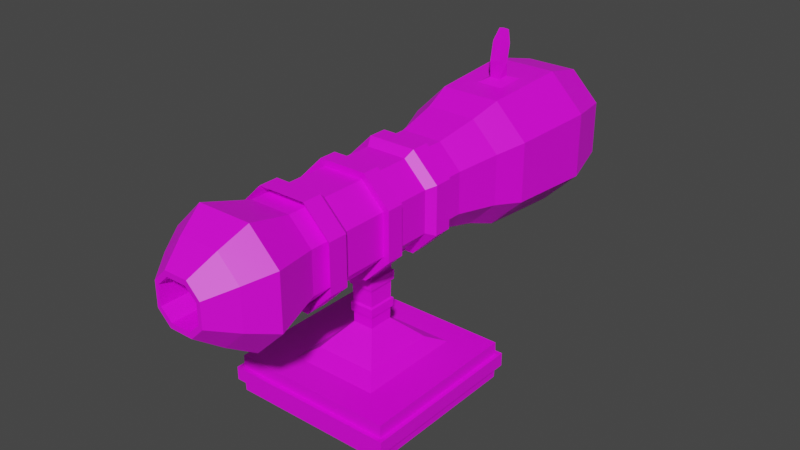 # Source: Cannon.blend  (saved by Blender 3.1.7; exported with 4.5.12 LTS)
import bpy
from mathutils import Matrix  # noqa: F401  (used for matrix-valued properties, if any)

bpy.ops.wm.read_factory_settings(use_empty=True)
scene = bpy.context.scene
scene.name = 'Scene'

# ---- collections
col_collection = bpy.data.collections.new('Collection'); scene.collection.children.link(col_collection)

# ---- images (referenced by path relative to the original .blend; pixels are not part of the script)
import os
ASSET_DIR = os.environ.get("B2B_ASSET_DIR", "")  # directory of the original .blend (textures are referenced by path, not embedded)
HERE = os.path.dirname(os.path.abspath(__file__))  # packed textures are extracted next to this script under _unpacked/

def load_image(name, relpath, width, height, colorspace="sRGB"):
    """Load a texture the original file referenced (path relative to the .blend, or extracted next to this script)."""
    p = next((c for c in (os.path.join(HERE, relpath), os.path.join(ASSET_DIR, relpath)) if relpath and os.path.exists(c)), "")
    if p:
        img = bpy.data.images.load(p, check_existing=True)
        img.name = name
    else:  # same state as the original file: an image datablock whose file is absent (Cycles renders it pink)
        img = bpy.data.images.new(name, width, height)
        img.source = "FILE"
        img.filepath = "//" + (relpath or name)
    img.colorspace_settings.name = colorspace
    return img
img_lh8ythvm_png = load_image('lH8yTHvm.png', 'lH8yTHvm.png', 1024, 1024, 'sRGB')

# ---- materials (node trees are filled in below, after node groups)
mat_material_001 = bpy.data.materials.new('Material.001')
mat_material_001.use_transparent_shadow = False
mat_material_002 = bpy.data.materials.new('Material.002')
mat_material_002.use_transparent_shadow = False

# ---- material node trees
mat_material_001.use_nodes = True; mat_material_001.node_tree.nodes.clear()
_N = mat_material_001.node_tree.nodes; _L = mat_material_001.node_tree.links
n0 = _N.new('ShaderNodeBsdfPrincipled'); n0.name = 'Principled BSDF'; n0.location = (10, 300)
n0.distribution = 'GGX'
n0.subsurface_method = 'RANDOM_WALK_SKIN'
n0.inputs[3].default_value = 1.45
n0.inputs[27].default_value = (0.0, 0.0, 0.0, 1.0)
n0.inputs[28].default_value = 1.0
n1 = _N.new('ShaderNodeOutputMaterial'); n1.name = 'Material Output'; n1.location = (300, 300)
n2 = _N.new('ShaderNodeTexImage'); n2.name = 'Image Texture'; n2.location = (-280, 280)
n2.image = img_lh8ythvm_png
n2.interpolation = 'Closest'
_L.new(n0.outputs[0], n1.inputs[0])
_L.new(n2.outputs[0], n0.inputs[0])
n1.is_active_output = True
mat_material_002.use_nodes = True; mat_material_002.node_tree.nodes.clear()
_N = mat_material_002.node_tree.nodes; _L = mat_material_002.node_tree.links
n0 = _N.new('ShaderNodeBsdfPrincipled'); n0.name = 'Principled BSDF'; n0.location = (10, 300)
n0.distribution = 'GGX'
n0.subsurface_method = 'RANDOM_WALK_SKIN'
n0.inputs[3].default_value = 1.45
n0.inputs[27].default_value = (0.0, 0.0, 0.0, 1.0)
n0.inputs[28].default_value = 1.0
n1 = _N.new('ShaderNodeOutputMaterial'); n1.name = 'Material Output'; n1.location = (300, 300)
n2 = _N.new('ShaderNodeTexImage'); n2.name = 'Image Texture'; n2.location = (-280, 280)
n2.image = img_lh8ythvm_png
n2.interpolation = 'Closest'
_L.new(n0.outputs[0], n1.inputs[0])
_L.new(n2.outputs[0], n0.inputs[0])
n1.is_active_output = True

# ---- world
world_world = bpy.data.worlds.new('World'); scene.world = world_world
world_world.use_nodes = True; world_world.node_tree.nodes.clear()
_N = world_world.node_tree.nodes; _L = world_world.node_tree.links
n0 = _N.new('ShaderNodeOutputWorld'); n0.name = 'World Output'; n0.location = (300, 300)
n1 = _N.new('ShaderNodeBackground'); n1.name = 'Background'; n1.location = (10, 300)
n1.inputs[0].default_value = (0.05088, 0.05088, 0.05088, 1.0)
_L.new(n1.outputs[0], n0.inputs[0])
n0.is_active_output = True
world_world.color = (0.05088, 0.05088, 0.05088)
world_world.use_sun_shadow = False
world_world.sun_shadow_jitter_overblur = 0.0

# ---- meshes
me_cube_002 = bpy.data.meshes.new('Cube.002')
me_cube_002.from_pydata([(-0.4938, -1.432, 1.781), (-0.2194, -1.432, 1.506), (-0.2194, -1.432, 2.558), (-0.4938, -1.432, 2.283), (-0.2194, 0.8345, 1.506), (-0.4938, 0.8345, 1.781), (-0.4938, 0.8345, 2.283), (-0.2194, 0.8345, 2.558), (0.2831, -1.432, 1.506), (0.5576, -1.432, 1.781), (0.5576, -1.432, 2.283), (0.2831, -1.432, 2.558), (0.5576, 0.8345, 1.781), (0.2831, 0.8345, 1.506), (0.2831, 0.8345, 2.558), (0.5576, 0.8345, 2.283), (-0.2194, -1.432, 1.506), (-0.4938, -1.432, 1.781), (-0.4938, -1.432, 2.283), (-0.2194, -1.432, 2.558), (0.5576, -1.432, 1.781), (0.2831, -1.432, 1.506), (0.2831, -1.432, 2.558), (0.5576, -1.432, 2.283), (-0.295, -1.995, 1.348), (-0.652, -1.995, 1.705), (-0.652, -1.995, 2.359), (-0.295, -1.995, 2.716), (0.7158, -1.995, 1.705), (0.3588, -1.995, 1.348), (0.3588, -1.995, 2.716), (0.7158, -1.995, 2.359), (-0.2092, -2.308, 1.528), (-0.4726, -2.308, 1.791), (-0.4726, -2.308, 2.273), (-0.2092, -2.308, 2.537), (0.5363, -2.308, 1.791), (0.273, -2.308, 1.528), (0.273, -2.308, 2.537), (0.5363, -2.308, 2.273), (-0.1124, -2.601, 1.73), (-0.2701, -2.601, 1.888), (-0.2701, -2.601, 2.176), (-0.1124, -2.601, 2.334), (0.3339, -2.601, 1.888), (0.1762, -2.601, 1.73), (0.1762, -2.601, 2.334), (0.3339, -2.601, 2.176), (-0.1124, -2.601, 1.73), (-0.2701, -2.601, 1.888), (-0.2701, -2.601, 2.176), (-0.1124, -2.601, 2.334), (0.3339, -2.601, 1.888), (0.1762, -2.601, 1.73), (0.1762, -2.601, 2.334), (0.3339, -2.601, 2.176), (-0.6042, 1.353, 1.728), (-0.2721, 1.353, 1.396), (-0.2721, 1.353, 2.668), (-0.6042, 1.353, 2.336), (0.3359, 1.353, 1.396), (0.668, 1.353, 1.728), (0.668, 1.353, 2.336), (0.3359, 1.353, 2.668), (-0.7264, 1.706, 1.67), (-0.3305, 1.706, 1.274), (-0.3305, 1.706, 2.79), (-0.7264, 1.706, 2.394), (0.3943, 1.706, 1.274), (0.7902, 1.706, 1.67), (0.7902, 1.706, 2.394), (0.3943, 1.706, 2.79), (-0.7895, 2.774, 1.64), (-0.3607, 2.774, 1.211), (-0.3607, 2.774, 2.853), (-0.7895, 2.774, 2.425), (0.4244, 2.774, 1.211), (0.8533, 2.774, 1.64), (0.8533, 2.774, 2.425), (0.4244, 2.774, 2.853), (-0.635, 3.38, 1.713), (-0.2868, 3.38, 1.365), (-0.2868, 3.38, 2.699), (-0.635, 3.38, 2.351), (0.3506, 3.38, 1.365), (0.6988, 3.38, 1.713), (0.6988, 3.38, 2.351), (0.3506, 3.38, 2.699), (-0.3841, 3.625, 1.833), (-0.1669, 3.625, 1.616), (-0.1669, 3.625, 2.448), (-0.3841, 3.625, 2.231), (0.2307, 3.625, 1.616), (0.4479, 3.625, 1.833), (0.4479, 3.625, 2.231), (0.2307, 3.625, 2.448), (-0.2194, -1.156, 1.506), (-0.4938, -1.156, 1.781), (-0.2194, -1.156, 2.558), (-0.4938, -1.156, 2.283), (0.2831, -1.156, 1.506), (0.5576, -1.156, 1.781), (0.2831, -1.156, 2.558), (0.5576, -1.156, 2.283), (-0.4938, -0.9531, 1.781), (-0.2194, -0.9531, 2.558), (0.2831, -0.9531, 1.506), (0.5576, -0.9531, 2.283), (-0.2194, -0.9531, 1.506), (-0.4938, -0.9531, 2.283), (0.5576, -0.9531, 1.781), (0.2831, -0.9531, 2.558), (-0.4938, -0.4184, 1.781), (-0.2194, -0.4184, 2.558), (0.2831, -0.4184, 1.506), (0.5576, -0.4184, 2.283), (-0.2194, -0.4184, 1.506), (-0.4938, -0.4184, 2.283), (0.5576, -0.4184, 1.781), (0.2831, -0.4184, 2.558), (-0.4938, -0.2405, 1.781), (-0.2194, -0.2405, 2.558), (0.2831, -0.2405, 1.506), (0.5576, -0.2405, 2.283), (-0.2194, -0.2405, 1.506), (-0.4938, -0.2405, 2.283), (0.5576, -0.2405, 1.781), (0.2831, -0.2405, 2.558), (-0.4938, 0.2462, 1.781), (-0.2194, 0.2462, 2.558), (0.2831, 0.2462, 1.506), (0.5576, 0.2462, 2.283), (-0.2194, 0.2462, 1.506), (-0.4938, 0.2462, 2.283), (0.5576, 0.2462, 1.781), (0.2831, 0.2462, 2.558), (-0.4938, 0.4339, 1.781), (-0.2194, 0.4339, 2.558), (0.2831, 0.4339, 1.506), (0.5576, 0.4339, 2.283), (-0.2194, 0.4339, 1.506), (-0.4938, 0.4339, 2.283), (0.5576, 0.4339, 1.781), (0.2831, 0.4339, 2.558), (-0.2194, -0.9531, 1.506), (-0.2194, -1.156, 1.506), (-0.4938, -0.9531, 2.283), (-0.4938, -1.156, 2.283), (0.5576, -0.9531, 1.781), (0.5576, -1.156, 1.781), (0.2831, -0.9531, 2.558), (0.2831, -1.156, 2.558), (0.2831, -1.156, 1.506), (0.5576, -1.156, 2.283), (-0.2194, -1.156, 2.558), (-0.4938, -1.156, 1.781), (-0.4938, -0.9531, 1.781), (-0.2194, -0.9531, 2.558), (0.2831, -0.9531, 1.506), (0.5576, -0.9531, 2.283), (-0.2194, -0.2405, 1.506), (-0.2194, -0.4184, 1.506), (-0.4938, -0.2405, 2.283), (-0.4938, -0.4184, 2.283), (0.5576, -0.2405, 1.781), (0.5576, -0.4184, 1.781), (0.2831, -0.2405, 2.558), (0.2831, -0.4184, 2.558), (0.2831, -0.4184, 1.506), (0.5576, -0.4184, 2.283), (-0.4938, -0.4184, 1.781), (-0.2194, -0.4184, 2.558), (-0.4938, -0.2405, 1.781), (-0.2194, -0.2405, 2.558), (0.2831, -0.2405, 1.506), (0.5576, -0.2405, 2.283), (-0.2194, 0.4339, 1.506), (-0.2194, 0.2462, 1.506), (-0.4938, 0.4339, 2.283), (-0.4938, 0.2462, 2.283), (0.5576, 0.4339, 1.781), (0.5576, 0.2462, 1.781), (0.2831, 0.4339, 2.558), (0.2831, 0.2462, 2.558), (0.2831, 0.2462, 1.506), (0.5576, 0.2462, 2.283), (-0.4938, 0.2462, 1.781), (-0.2194, 0.2462, 2.558), (-0.4938, 0.4339, 1.781), (-0.2194, 0.4339, 2.558), (0.2831, 0.4339, 1.506), (0.5576, 0.4339, 2.283), (-0.2194, -0.9531, 1.506), (-0.2194, -1.156, 1.506), (-0.4938, -0.9531, 2.283), (-0.4938, -1.156, 2.283), (0.5576, -0.9531, 1.781), (0.5576, -1.156, 1.781), (0.2831, -0.9531, 2.558), (0.2831, -1.156, 2.558), (0.2831, -1.156, 1.506), (0.5576, -1.156, 2.283), (-0.2194, -1.156, 2.558), (-0.4938, -1.156, 1.781), (-0.4938, -0.9531, 1.781), (-0.2194, -0.9531, 2.558), (0.2831, -0.9531, 1.506), (0.5576, -0.9531, 2.283), (-0.2194, -0.2405, 1.506), (-0.2194, -0.4184, 1.506), (-0.4938, -0.2405, 2.283), (-0.4938, -0.4184, 2.283), (0.5576, -0.2405, 1.781), (0.5576, -0.4184, 1.781), (0.2831, -0.2405, 2.558), (0.2831, -0.4184, 2.558), (0.2831, -0.4184, 1.506), (0.5576, -0.4184, 2.283), (-0.4938, -0.4184, 1.781), (-0.2194, -0.4184, 2.558), (-0.4938, -0.2405, 1.781), (-0.2194, -0.2405, 2.558), (0.2831, -0.2405, 1.506), (0.5576, -0.2405, 2.283), (-0.2194, 0.4339, 1.506), (-0.2194, 0.2462, 1.506), (-0.4938, 0.4339, 2.283), (-0.4938, 0.2462, 2.283), (0.5576, 0.4339, 1.781), (0.5576, 0.2462, 1.781), (0.2831, 0.4339, 2.558), (0.2831, 0.2462, 2.558), (0.2831, 0.2462, 1.506), (0.5576, 0.2462, 2.283), (-0.4938, 0.2462, 1.781), (-0.2194, 0.2462, 2.558), (-0.4938, 0.4339, 1.781), (-0.2194, 0.4339, 2.558), (0.2831, 0.4339, 1.506), (0.5576, 0.4339, 2.283), (-0.2587, -1.048, 1.424), (-0.2587, -1.283, 1.424), (-0.576, -1.048, 2.323), (-0.576, -1.283, 2.323), (0.6398, -1.048, 1.742), (0.6398, -1.283, 1.742), (0.3224, -1.048, 2.64), (0.3224, -1.283, 2.64), (0.3224, -1.283, 1.424), (0.6398, -1.283, 2.323), (-0.2587, -1.283, 2.64), (-0.576, -1.283, 1.742), (-0.576, -1.048, 1.742), (-0.2587, -1.048, 2.64), (0.3224, -1.048, 1.424), (0.6398, -1.048, 2.323), (-0.2587, -0.2237, 1.424), (-0.2587, -0.4294, 1.424), (-0.576, -0.2237, 2.323), (-0.576, -0.4294, 2.323), (0.6398, -0.2237, 1.742), (0.6398, -0.4294, 1.742), (0.3224, -0.2237, 2.64), (0.3224, -0.4294, 2.64), (0.3224, -0.4294, 1.424), (0.6398, -0.4294, 2.323), (-0.576, -0.4294, 1.742), (-0.2587, -0.4294, 2.64), (-0.576, -0.2237, 1.742), (-0.2587, -0.2237, 2.64), (0.3224, -0.2237, 1.424), (0.6398, -0.2237, 2.323), (-0.2587, 0.5562, 1.424), (-0.2587, 0.3391, 1.424), (-0.576, 0.5562, 2.323), (-0.576, 0.3391, 2.323), (0.6398, 0.5562, 1.742), (0.6398, 0.3391, 1.742), (0.3224, 0.5562, 2.64), (0.3224, 0.3391, 2.64), (0.3224, 0.3391, 1.424), (0.6398, 0.3391, 2.323), (-0.576, 0.3391, 1.742), (-0.2587, 0.3391, 2.64), (-0.576, 0.5562, 1.742), (-0.2587, 0.5562, 2.64), (0.3224, 0.5562, 1.424), (0.6398, 0.5562, 2.323), (-0.08996, -2.601, 1.792), (-0.2231, -2.601, 1.917), (-0.2231, -2.601, 2.147), (-0.08996, -2.601, 2.272), (0.2869, -2.601, 1.917), (0.1537, -2.601, 1.792), (0.1537, -2.601, 2.272), (0.2869, -2.601, 2.147), (-0.08996, 3.471, 1.792), (-0.2231, 3.471, 1.917), (-0.2231, 3.471, 2.147), (-0.08996, 3.471, 2.272), (0.2869, 3.471, 1.917), (0.1537, 3.471, 1.792), (0.1537, 3.471, 2.272), (0.2869, 3.471, 2.147), (0.4033, 2.025, 2.809), (-0.3395, 2.025, 2.809), (-0.3395, 2.025, 1.255), (0.4033, 2.025, 1.255), (0.809, 2.025, 1.661), (-0.7452, 2.025, 1.661), (0.809, 2.025, 2.403), (-0.7452, 2.025, 2.403), (0.4133, 2.378, 2.83), (-0.3495, 2.378, 1.234), (-0.7661, 2.378, 1.651), (-0.7661, 2.378, 2.413), (-0.3495, 2.378, 2.83), (0.4133, 2.378, 1.234), (0.8299, 2.378, 1.651), (0.8299, 2.378, 2.413), (0.1638, -1.432, 2.558), (0.1638, 0.8345, 2.558), (0.1638, -1.432, 2.558), (0.2034, -1.995, 2.716), (0.1584, -2.308, 2.537), (0.1076, -2.601, 2.334), (0.1076, -2.601, 2.334), (0.1915, 1.353, 2.668), (0.2221, 1.706, 2.79), (0.2379, 2.774, 2.853), (0.1992, 3.38, 2.699), (0.1362, 3.625, 2.448), (0.1638, -1.156, 2.558), (0.1638, -0.9531, 2.558), (0.1638, -0.4184, 2.558), (0.1638, -0.2405, 2.558), (0.1638, 0.2462, 2.558), (0.1638, 0.4339, 2.558), (0.1638, -1.156, 2.558), (0.1638, -0.9531, 2.558), (0.1638, -0.4184, 2.558), (0.1638, -0.2405, 2.558), (0.1638, 0.2462, 2.558), (0.1638, 0.4339, 2.558), (0.1638, -1.156, 2.558), (0.1638, -0.9531, 2.558), (0.1638, -0.4184, 2.558), (0.1638, -0.2405, 2.558), (0.1638, 0.2462, 2.558), (0.1638, 0.4339, 2.558), (0.1844, -1.283, 2.64), (0.1844, -1.048, 2.64), (0.1844, -0.4294, 2.64), (0.1844, -0.2237, 2.64), (0.1844, 0.3391, 2.64), (0.1844, 0.5562, 2.64), (0.09585, -2.601, 2.272), (0.09585, 3.471, 2.272), (0.2268, 2.025, 2.809), (0.2321, 2.378, 2.83), (-0.05605, -1.432, 2.558), (-0.05605, 0.8345, 2.558), (-0.05605, -1.432, 2.558), (-0.08251, -1.995, 2.716), (-0.05249, -2.308, 2.537), (-0.01862, -2.601, 2.334), (-0.01862, -2.601, 2.334), (-0.07451, 1.353, 2.668), (-0.09495, 1.706, 2.79), (-0.1055, 2.774, 2.853), (-0.07966, 3.38, 2.699), (-0.0377, 3.625, 2.448), (-0.01076, -2.601, 2.272), (-0.01076, 3.471, 2.272), (-0.0981, 2.025, 2.809), (-0.1016, 2.378, 2.83), (-0.05605, -1.156, 2.558), (-0.05605, -0.9531, 2.558), (-0.05605, -0.4184, 2.558), (-0.05605, -0.2405, 2.558), (-0.05605, 0.2462, 2.558), (-0.05605, 0.4339, 2.558), (-0.05605, -1.156, 2.558), (-0.05605, -0.9531, 2.558), (-0.05605, -0.4184, 2.558), (-0.05605, -0.2405, 2.558), (-0.05605, 0.2462, 2.558), (-0.05605, 0.4339, 2.558), (-0.05605, -1.156, 2.558), (-0.05605, -0.9531, 2.558), (-0.05605, -0.4184, 2.558), (-0.05605, -0.2405, 2.558), (-0.05605, 0.2462, 2.558), (-0.05605, 0.4339, 2.558), (-0.0698, -1.283, 2.64), (-0.0698, -1.048, 2.64), (-0.0698, -0.4294, 2.64), (-0.0698, -0.2237, 2.64), (-0.0698, 0.3391, 2.64), (-0.0698, 0.5562, 2.64), (0.129, 2.129, 2.865), (0.1311, 2.269, 2.873), (0.0002103, 2.129, 2.865), (-0.001174, 2.269, 2.873), (0.1167, 2.114, 3.074), (0.1413, 2.246, 3.033), (-0.009965, 2.131, 3.057), (0.01122, 2.263, 3.015), (0.09203, 2.187, 3.299), (0.1244, 2.312, 3.243), (-0.03306, 2.207, 3.275), (-0.004092, 2.332, 3.219), (0.05521, 2.285, 3.418), (0.07306, 2.353, 3.388), (-0.01387, 2.295, 3.405), (0.002131, 2.365, 3.374), (-1.0, -1.0, -0.233), (-1.0, -1.0, 0.233), (-1.0, 1.0, -0.233), (-1.0, 1.0, 0.233), (1.0, -1.0, -0.233), (1.0, -1.0, 0.233), (1.0, 1.0, -0.233), (1.0, 1.0, 0.233), (0.5597, 1.0, -0.233), (0.5597, 1.0, 0.233), (0.5597, -1.0, -0.233), (0.5597, -1.0, 0.233), (-0.5246, 1.0, -0.233), (-0.5246, -1.0, 0.233), (-0.5246, 1.0, 0.233), (-0.5246, -1.0, -0.233), (-1.0, 0.6684, -0.233), (-1.0, 0.6684, 0.233), (1.0, 0.6684, -0.233), (1.0, 0.6684, 0.233), (0.5597, 0.6684, 0.233), (0.5597, 0.6684, -0.233), (-0.5246, 0.6684, -0.233), (-0.5246, 0.6684, 0.233), (-1.0, -0.644, -0.233), (1.0, -0.644, 0.233), (0.5597, -0.644, 0.233), (0.5597, -0.644, -0.233), (-0.5246, -0.644, -0.233), (-0.5246, -0.644, 0.233), (-1.0, -0.644, 0.233), (1.0, -0.644, -0.233), (-0.3586, 0.4676, 0.3285), (0.3937, 0.4676, 0.3285), (0.3937, -0.4431, 0.3285), (-0.3586, -0.4431, 0.3285), (-0.2785, 0.3706, 0.4263), (0.3136, 0.3706, 0.4263), (0.3136, -0.3461, 0.4263), (-0.2785, -0.3461, 0.4263), (-0.1094, 0.1658, 0.6237), (0.1444, 0.1658, 0.6237), (0.1444, -0.1414, 0.6237), (-0.1094, -0.1414, 0.6237), (-0.1214, 0.1804, 1.346), (0.1564, 0.1804, 1.346), (0.1564, -0.1559, 1.346), (-0.1214, -0.1559, 1.346), (-0.2406, 0.3247, 1.488), (0.2757, 0.3247, 1.488), (0.2757, -0.3003, 1.488), (-0.2406, -0.3003, 1.488), (-0.2406, 0.3247, 1.537), (0.2757, 0.3247, 1.537), (0.2757, -0.3003, 1.537), (-0.2406, -0.3003, 1.537), (0.154, -0.1529, 1.199), (-0.1189, -0.1529, 1.199), (0.154, 0.1774, 1.199), (-0.1189, 0.1774, 1.199), (-0.1173, -0.151, 1.102), (-0.1173, 0.1754, 1.102), (0.1524, -0.151, 1.102), (0.1524, 0.1754, 1.102), (-0.1139, -0.1469, 0.8966), (-0.1139, 0.1713, 0.8966), (0.149, -0.1469, 0.8966), (0.149, 0.1713, 0.8966), (-0.1124, -0.145, 0.8057), (-0.1124, 0.1695, 0.8057), (0.1475, -0.145, 0.8057), (0.1475, 0.1695, 0.8057), (0.173, -0.176, 1.117), (0.1749, -0.1782, 1.23), (0.173, 0.2004, 1.117), (0.1749, 0.2027, 1.23), (-0.1398, 0.2027, 1.23), (-0.1398, -0.1782, 1.23), (-0.138, -0.176, 1.117), (-0.138, 0.2004, 1.117), (0.1674, -0.1691, 0.7758), (0.1691, -0.1712, 0.8807), (0.1674, 0.1936, 0.7758), (0.1691, 0.1957, 0.8807), (-0.134, 0.1957, 0.8807), (-0.134, -0.1712, 0.8807), (-0.1323, -0.1691, 0.7758), (-0.1323, 0.1936, 0.7758), (-1.003, -1.003, 0.07815), (-1.003, 1.003, 0.07815), (1.003, 1.003, 0.07815), (1.003, -1.003, 0.07815), (0.5612, -1.003, 0.07815), (0.5612, 1.003, 0.07815), (-0.5261, 1.003, 0.07815), (-0.5261, -1.003, 0.07815), (1.003, 0.6703, 0.07815), (-1.003, 0.6703, 0.07815), (-1.003, -0.6458, 0.07815), (1.003, -0.6458, 0.07815), (-1.003, 1.003, -0.07776), (1.003, 1.003, -0.07776), (1.003, -1.003, -0.07776), (0.5612, -1.003, -0.07776), (0.5612, 1.003, -0.07776), (-0.5261, 1.003, -0.07776), (-0.5261, -1.003, -0.07776), (1.003, 0.6703, -0.07776), (-1.003, 0.6703, -0.07776), (-1.003, -0.6458, -0.07776), (1.003, -0.6458, -0.07776), (-1.003, -1.003, -0.07776), (-1.003, -1.003, -0.07776), (-1.003, -1.003, 0.07815), (1.003, 0.6703, 0.07815), (1.003, -0.6458, 0.07815), (-1.003, -0.6458, 0.07815), (-1.003, 0.6703, 0.07815), (1.003, 1.003, 0.07815), (0.5612, -1.003, 0.07815), (-0.5261, -1.003, 0.07815), (-1.003, 1.003, 0.07815), (-0.5261, 1.003, 0.07815), (0.5612, 1.003, 0.07815), (1.003, -1.003, 0.07815), (-1.003, 1.003, -0.07776), (1.003, 1.003, -0.07776), (1.003, -1.003, -0.07776), (0.5612, -1.003, -0.07776), (0.5612, 1.003, -0.07776), (-0.5261, 1.003, -0.07776), (-0.5261, -1.003, -0.07776), (1.003, 0.6703, -0.07776), (-1.003, 0.6703, -0.07776), (-1.003, -0.6458, -0.07776), (1.003, -0.6458, -0.07776), (-1.058, -1.057, -0.08199), (-1.058, -1.057, 0.08238), (1.057, 0.7065, 0.08238), (1.057, -0.6811, 0.08238), (-1.058, -0.6811, 0.08238), (-1.058, 0.7065, 0.08238), (1.057, 1.057, 0.08238), (0.5914, -1.057, 0.08238), (-0.555, -1.057, 0.08238), (-1.058, 1.057, 0.08238), (-0.555, 1.057, 0.08238), (0.5914, 1.057, 0.08238), (1.057, -1.057, 0.08238), (-1.058, 1.057, -0.08199), (1.057, 1.057, -0.08199), (1.057, -1.057, -0.08199), (0.5914, -1.057, -0.08199), (0.5914, 1.057, -0.08199), (-0.555, 1.057, -0.08199), (-0.555, -1.057, -0.08199), (1.057, 0.7065, -0.08199), (-1.058, 0.7065, -0.08199), (-1.058, -0.6811, -0.08199), (1.057, -0.6811, -0.08199)], [], [(2, 3, 18, 19), (101, 103, 10, 9), (376, 98, 2, 360), (136, 141, 6, 5), (321, 14, 63, 327), (96, 1, 0, 97), (137, 7, 6, 141), (138, 13, 12, 142), (102, 11, 10, 103), (96, 100, 8, 1), (20, 23, 31, 28), (0, 1, 16, 17), (9, 10, 23, 20), (3, 0, 17, 18), (10, 11, 22, 23), (360, 2, 19, 362), (8, 9, 20, 21), (1, 8, 21, 16), (27, 26, 34, 35), (16, 21, 29, 24), (21, 20, 28, 29), (17, 16, 24, 25), (362, 19, 27, 363), (18, 17, 25, 26), (23, 22, 30, 31), (19, 18, 26, 27), (364, 35, 43, 365), (28, 31, 39, 36), (24, 29, 37, 32), (29, 28, 36, 37), (25, 24, 32, 33), (363, 27, 35, 364), (26, 25, 33, 34), (31, 30, 38, 39), (45, 44, 52, 53), (34, 33, 41, 42), (39, 38, 46, 47), (35, 34, 42, 43), (36, 39, 47, 44), (32, 37, 45, 40), (37, 36, 44, 45), (33, 32, 40, 41), (41, 40, 48, 49), (365, 43, 51, 366), (42, 41, 49, 50), (47, 46, 54, 55), (43, 42, 50, 51), (44, 47, 55, 52), (40, 45, 53, 48), (60, 57, 65, 68), (4, 5, 56, 57), (13, 4, 57, 60), (15, 12, 61, 62), (14, 15, 62, 63), (12, 13, 60, 61), (5, 6, 59, 56), (6, 7, 58, 59), (359, 312, 79, 329), (61, 60, 68, 69), (57, 56, 64, 65), (62, 61, 69, 70), (56, 59, 67, 64), (63, 62, 70, 71), (59, 58, 66, 67), (327, 63, 71, 328), (72, 75, 83, 80), (317, 313, 73, 76), (318, 317, 76, 77), (313, 314, 72, 73), (319, 318, 77, 78), (314, 315, 75, 72), (312, 319, 78, 79), (315, 316, 74, 75), (81, 80, 88, 89), (79, 78, 86, 87), (75, 74, 82, 83), (329, 79, 87, 330), (76, 73, 81, 84), (77, 76, 84, 85), (73, 72, 80, 81), (78, 77, 85, 86), (89, 88, 91, 90, 371, 331, 95, 94, 93, 92), (86, 85, 93, 94), (80, 83, 91, 88), (87, 86, 94, 95), (83, 82, 90, 91), (330, 87, 95, 331), (84, 81, 89, 92), (85, 84, 92, 93), (51, 50, 290, 291), (55, 54, 294, 295), (50, 49, 289, 290), (366, 51, 291, 372), (49, 48, 288, 289), (53, 52, 292, 293), (48, 53, 293, 288), (52, 55, 295, 292), (115, 118, 165, 169), (379, 121, 173, 385), (8, 100, 101, 9), (2, 98, 99, 3), (105, 109, 146, 157), (0, 3, 99, 97), (334, 119, 167, 340), (126, 123, 175, 164), (118, 115, 107, 110), (378, 113, 105, 377), (116, 108, 104, 112), (119, 111, 107, 115), (116, 114, 106, 108), (106, 110, 148, 158), (116, 112, 170, 161), (103, 101, 149, 153), (108, 106, 158, 144), (141, 136, 188, 178), (119, 115, 169, 167), (332, 102, 151, 338), (107, 111, 150, 159), (106, 114, 118, 110), (105, 113, 117, 109), (104, 109, 117, 112), (134, 131, 123, 126), (380, 129, 121, 379), (132, 124, 120, 128), (135, 127, 123, 131), (132, 130, 122, 124), (137, 141, 178, 189), (114, 116, 161, 168), (97, 99, 147, 155), (104, 108, 144, 156), (138, 142, 180, 190), (96, 97, 155, 145), (128, 133, 179, 186), (377, 105, 157, 383), (122, 130, 134, 126), (121, 129, 133, 125), (120, 125, 133, 128), (12, 15, 139, 142), (361, 7, 137, 381), (4, 140, 136, 5), (14, 143, 139, 15), (4, 13, 138, 140), (140, 138, 190, 176), (99, 98, 154, 147), (133, 129, 187, 179), (161, 170, 218, 209), (189, 178, 226, 237), (175, 166, 214, 223), (148, 159, 207, 196), (185, 181, 229, 233), (167, 169, 217, 215), (190, 180, 228, 238), (172, 160, 208, 220), (342, 183, 231, 348), (168, 161, 209, 216), (176, 190, 238, 224), (385, 173, 221, 391), (177, 186, 234, 225), (191, 182, 230, 239), (164, 175, 223, 212), (183, 185, 233, 231), (188, 176, 224, 236), (184, 177, 225, 232), (387, 189, 237, 393), (153, 149, 197, 201), (180, 191, 239, 228), (338, 151, 199, 344), (146, 156, 204, 194), (155, 147, 195, 203), (109, 104, 156, 146), (120, 124, 160, 172), (118, 114, 168, 165), (130, 132, 177, 184), (123, 127, 166, 175), (117, 113, 171, 163), (135, 131, 185, 183), (124, 122, 174, 160), (112, 117, 163, 170), (132, 128, 186, 177), (122, 126, 164, 174), (142, 139, 191, 180), (336, 135, 183, 342), (100, 96, 145, 152), (121, 125, 162, 173), (381, 137, 189, 387), (131, 134, 181, 185), (102, 103, 153, 151), (125, 120, 172, 162), (136, 140, 176, 188), (134, 130, 184, 181), (101, 100, 152, 149), (139, 143, 182, 191), (110, 107, 159, 148), (348, 231, 279, 354), (216, 209, 257, 264), (224, 238, 286, 272), (391, 221, 269, 397), (225, 234, 282, 273), (239, 230, 278, 287), (212, 223, 271, 260), (231, 233, 281, 279), (236, 224, 272, 284), (232, 225, 273, 280), (393, 237, 285, 399), (201, 197, 245, 249), (228, 239, 287, 276), (344, 199, 247, 350), (194, 204, 252, 242), (203, 195, 243, 251), (205, 194, 242, 253), (218, 211, 259, 266), (193, 203, 251, 241), (206, 196, 244, 254), (211, 219, 267, 259), (195, 202, 250, 243), (210, 220, 268, 258), (192, 206, 254, 240), (181, 184, 232, 229), (383, 157, 205, 389), (160, 174, 222, 208), (178, 188, 236, 226), (152, 145, 193, 200), (340, 167, 215, 346), (179, 187, 235, 227), (156, 144, 192, 204), (174, 164, 212, 222), (151, 153, 201, 199), (169, 165, 213, 217), (186, 179, 227, 234), (159, 150, 198, 207), (173, 162, 210, 221), (149, 152, 200, 197), (165, 168, 216, 213), (144, 158, 206, 192), (162, 172, 220, 210), (147, 154, 202, 195), (163, 171, 219, 211), (158, 148, 196, 206), (145, 155, 203, 193), (170, 163, 211, 218), (157, 146, 194, 205), (240, 254, 248, 241), (246, 247, 249, 255), (240, 241, 251, 252), (395, 253, 250, 394), (244, 255, 249, 245), (248, 254, 244, 245), (250, 253, 242, 243), (251, 243, 242, 252), (256, 270, 264, 257), (262, 263, 265, 271), (256, 257, 266, 268), (397, 269, 267, 396), (260, 271, 265, 261), (264, 270, 260, 261), (267, 269, 258, 259), (266, 259, 258, 268), (272, 286, 280, 273), (278, 279, 281, 287), (272, 273, 282, 284), (399, 285, 283, 398), (276, 287, 281, 277), (280, 286, 276, 277), (283, 285, 274, 275), (282, 275, 274, 284), (220, 208, 256, 268), (238, 228, 276, 286), (215, 217, 265, 263), (233, 229, 277, 281), (196, 207, 255, 244), (223, 214, 262, 271), (237, 226, 274, 285), (209, 218, 266, 257), (229, 232, 280, 277), (389, 205, 253, 395), (208, 222, 270, 256), (226, 236, 284, 274), (200, 193, 241, 248), (346, 215, 263, 352), (227, 235, 283, 275), (204, 192, 240, 252), (222, 212, 260, 270), (199, 201, 249, 247), (217, 213, 261, 265), (234, 227, 275, 282), (207, 198, 246, 255), (221, 210, 258, 269), (197, 200, 248, 245), (213, 216, 264, 261), (289, 288, 296, 297), (301, 300, 303, 302, 357, 373, 299, 298, 297, 296), (372, 291, 299, 373), (290, 289, 297, 298), (295, 294, 302, 303), (291, 290, 298, 299), (292, 295, 303, 300), (288, 293, 301, 296), (293, 292, 300, 301), (67, 66, 305, 311), (71, 70, 310, 304), (64, 67, 311, 309), (70, 69, 308, 310), (65, 64, 309, 306), (69, 68, 307, 308), (68, 65, 306, 307), (328, 71, 304, 358), (311, 305, 316, 315), (304, 310, 319, 312), (309, 311, 315, 314), (310, 308, 318, 319), (306, 309, 314, 313), (308, 307, 317, 318), (307, 306, 313, 317), (358, 304, 312, 359), (375, 374, 402, 403), (368, 328, 358, 374), (294, 356, 357, 302), (390, 346, 352, 396), (198, 345, 351, 246), (278, 355, 354, 279), (262, 353, 352, 263), (246, 351, 350, 247), (384, 340, 346, 390), (150, 339, 345, 198), (388, 344, 350, 394), (230, 349, 355, 278), (214, 347, 353, 262), (392, 348, 354, 398), (143, 337, 343, 182), (380, 336, 342, 386), (382, 338, 344, 388), (182, 343, 349, 230), (166, 341, 347, 214), (386, 342, 348, 392), (14, 321, 337, 143), (111, 333, 339, 150), (135, 336, 335, 127), (376, 332, 338, 382), (119, 334, 333, 111), (378, 334, 340, 384), (127, 335, 341, 166), (54, 326, 356, 294), (370, 330, 331, 371), (369, 329, 330, 370), (367, 327, 328, 368), (375, 359, 329, 369), (46, 325, 326, 54), (30, 323, 324, 38), (38, 324, 325, 46), (22, 322, 323, 30), (11, 320, 322, 22), (361, 321, 327, 367), (102, 332, 320, 11), (7, 361, 367, 58), (316, 375, 369, 74), (58, 367, 368, 66), (74, 369, 370, 82), (82, 370, 371, 90), (113, 378, 384, 171), (98, 376, 382, 154), (187, 386, 392, 235), (154, 382, 388, 202), (129, 380, 386, 187), (235, 392, 398, 283), (202, 388, 394, 250), (171, 384, 390, 219), (219, 390, 396, 267), (66, 368, 374, 305), (305, 374, 375, 316), (356, 372, 373, 357), (345, 389, 395, 351), (355, 399, 398, 354), (353, 397, 396, 352), (351, 395, 394, 350), (339, 383, 389, 345), (349, 393, 399, 355), (347, 391, 397, 353), (337, 381, 387, 343), (343, 387, 393, 349), (341, 385, 391, 347), (321, 361, 381, 337), (333, 377, 383, 339), (336, 380, 379, 335), (334, 378, 377, 333), (335, 379, 385, 341), (326, 366, 372, 356), (325, 365, 366, 326), (323, 363, 364, 324), (324, 364, 365, 325), (322, 362, 363, 323), (320, 360, 362, 322), (332, 376, 360, 320), (400, 401, 405, 404), (358, 359, 401, 400), (374, 358, 400, 402), (359, 375, 403, 401), (407, 406, 410, 411), (403, 402, 406, 407), (402, 400, 404, 406), (401, 403, 407, 405), (409, 411, 415, 413), (406, 404, 408, 410), (405, 407, 411, 409), (404, 405, 409, 408), (414, 412, 413, 415), (408, 409, 413, 412), (411, 410, 414, 415), (410, 408, 412, 414), (513, 433, 419, 505), (509, 425, 423, 506), (515, 441, 421, 507), (511, 429, 417, 504), (443, 447, 420, 426), (445, 446, 417, 429), (441, 442, 427, 421), (444, 443, 426, 431), (507, 421, 427, 508), (510, 430, 425, 509), (505, 419, 430, 510), (440, 444, 431, 416), (442, 445, 429, 427), (508, 427, 429, 511), (425, 430, 439, 436), (418, 428, 438, 432), (428, 424, 437, 438), (423, 425, 436, 435), (430, 419, 433, 439), (424, 422, 434, 437), (506, 423, 435, 512), (514, 446, 433, 513), (504, 417, 446, 514), (442, 436, 449, 450), (432, 438, 444, 440), (438, 437, 443, 444), (435, 436, 442, 441), (439, 433, 446, 445), (437, 434, 447, 443), (512, 435, 441, 515), (448, 451, 455, 452), (445, 442, 450, 451), (439, 445, 451, 448), (436, 439, 448, 449), (453, 452, 456, 457), (449, 448, 452, 453), (451, 450, 454, 455), (450, 449, 453, 454), (473, 472, 462, 463), (455, 454, 458, 459), (454, 453, 457, 458), (452, 455, 459, 456), (460, 463, 467, 464), (472, 474, 461, 462), (475, 473, 463, 460), (474, 475, 460, 461), (467, 466, 470, 471), (461, 460, 464, 465), (463, 462, 466, 467), (462, 461, 465, 466), (469, 468, 471, 470), (466, 465, 469, 470), (464, 467, 471, 468), (465, 464, 468, 469), (486, 487, 498, 496), (477, 476, 494, 495), (480, 481, 500, 501), (474, 472, 489, 491), (480, 482, 478, 476), (482, 483, 479, 478), (481, 480, 476, 477), (483, 481, 477, 479), (484, 486, 496, 502), (478, 479, 490, 488), (481, 483, 499, 500), (473, 475, 492, 493), (459, 458, 486, 484), (458, 457, 487, 486), (456, 459, 484, 485), (457, 456, 485, 487), (490, 495, 492, 491), (495, 494, 493, 492), (488, 490, 491, 489), (494, 488, 489, 493), (498, 503, 500, 499), (503, 502, 501, 500), (496, 498, 499, 497), (502, 496, 497, 501), (472, 473, 493, 489), (483, 482, 497, 499), (479, 477, 495, 490), (485, 484, 502, 503), (482, 480, 501, 497), (487, 485, 503, 498), (475, 474, 491, 492), (476, 478, 488, 494), (512, 515, 531, 530), (507, 508, 535, 540), (520, 521, 546, 545), (510, 509, 539, 538), (519, 518, 543, 544), (526, 523, 548, 551), (505, 510, 538, 537), (527, 522, 547, 528), (525, 527, 528, 550), (508, 511, 536, 535), (518, 526, 551, 543), (513, 505, 537, 533), (432, 524, 516, 418), (424, 520, 517, 422), (447, 526, 518, 420), (431, 522, 527, 416), (420, 518, 519, 426), (428, 521, 520, 424), (418, 516, 521, 428), (426, 519, 522, 431), (422, 517, 523, 434), (440, 525, 524, 432), (416, 527, 525, 440), (434, 523, 526, 447), (547, 544, 568, 571), (530, 531, 555, 554), (540, 535, 559, 564), (546, 541, 565, 570), (538, 539, 563, 562), (545, 546, 570, 569), (537, 538, 562, 561), (544, 543, 567, 568), (551, 548, 572, 575), (535, 536, 560, 559), (528, 547, 571, 552), (533, 537, 561, 557), (521, 516, 541, 546), (511, 504, 529, 536), (504, 514, 532, 529), (522, 519, 544, 547), (515, 507, 540, 531), (516, 524, 549, 541), (514, 513, 533, 532), (523, 517, 542, 548), (509, 506, 534, 539), (517, 520, 545, 542), (506, 512, 530, 534), (524, 525, 550, 549), (572, 554, 555, 575), (552, 553, 556, 574), (574, 556, 557, 573), (566, 558, 554, 572), (568, 559, 560, 571), (565, 561, 562, 570), (570, 562, 563, 569), (567, 564, 559, 568), (571, 560, 553, 552), (575, 555, 564, 567), (569, 563, 558, 566), (573, 557, 561, 565), (536, 529, 553, 560), (541, 549, 573, 565), (529, 532, 556, 553), (548, 542, 566, 572), (531, 540, 564, 555), (542, 545, 569, 566), (532, 533, 557, 556), (549, 550, 574, 573), (539, 534, 558, 563), (543, 551, 575, 567), (534, 530, 554, 558), (550, 528, 552, 574)])
me_cube_002.polygons.foreach_set('material_index', [0, 0, 0, 0, 0, 0, 0, 0, 0, 0, 0, 0, 0, 0, 0, 0, 0, 0, 0, 0, 0, 0, 0, 0, 0, 0, 0, 0, 0, 0, 0, 0, 0, 0, 0, 0, 0, 0, 0, 0, 0, 0, 0, 0, 0, 0, 0, 0, 0, 0, 0, 0, 0, 0, 0, 0, 0, 0, 0, 0, 0, 0, 0, 0, 0, 0, 0, 0, 0, 0, 0, 0, 0, 0, 0, 0, 0, 0, 0, 0, 0, 0, 0, 0, 0, 0, 0, 0, 0, 0, 0, 0, 0, 0, 0, 0, 0, 0, 0, 0, 0, 0, 0, 0, 0, 0, 0, 0, 0, 0, 0, 0, 0, 0, 0, 0, 0, 0, 0, 0, 0, 0, 0, 0, 0, 0, 0, 0, 0, 0, 0, 0, 0, 0, 0, 0, 0, 0, 0, 0, 0, 0, 0, 0, 0, 0, 0, 0, 0, 0, 0, 0, 0, 0, 0, 0, 0, 0, 0, 0, 0, 0, 0, 0, 0, 0, 0, 0, 0, 0, 0, 0, 0, 0, 0, 0, 0, 0, 0, 0, 0, 0, 0, 0, 0, 0, 0, 0, 0, 0, 0, 0, 0, 0, 0, 0, 0, 0, 0, 0, 0, 0, 0, 0, 0, 0, 0, 0, 0, 0, 0, 0, 0, 0, 0, 0, 0, 0, 0, 0, 0, 0, 0, 0, 0, 0, 0, 0, 0, 0, 0, 0, 0, 0, 0, 0, 0, 0, 0, 0, 0, 0, 0, 0, 0, 0, 0, 0, 0, 0, 0, 0, 0, 0, 0, 0, 0, 0, 0, 0, 0, 0, 0, 0, 0, 0, 0, 0, 0, 0, 0, 0, 0, 0, 0, 0, 0, 0, 0, 0, 0, 0, 0, 0, 0, 0, 0, 0, 0, 0, 0, 0, 0, 0, 0, 0, 0, 0, 0, 0, 0, 0, 0, 0, 0, 0, 0, 0, 0, 0, 0, 0, 0, 0, 0, 0, 0, 0, 0, 0, 0, 0, 0, 0, 0, 0, 0, 0, 0, 0, 0, 0, 0, 0, 0, 0, 0, 0, 0, 0, 0, 0, 0, 0, 0, 0, 0, 0, 0, 0, 0, 0, 0, 0, 0, 0, 0, 0, 0, 0, 0, 0, 0, 0, 0, 0, 0, 0, 0, 0, 0, 0, 0, 0, 0, 0, 0, 0, 0, 0, 0, 0, 0, 0, 0, 0, 0, 0, 0, 0, 0, 0, 0, 0, 0, 0, 0, 0, 0, 0, 0, 0, 0, 0, 0, 0, 0, 0, 1, 1, 1, 1, 1, 1, 1, 1, 1, 1, 1, 1, 1, 1, 1, 1, 1, 1, 1, 1, 1, 1, 1, 1, 1, 1, 1, 1, 1, 1, 1, 1, 1, 1, 1, 1, 1, 1, 1, 1, 1, 1, 1, 1, 1, 1, 1, 1, 1, 1, 1, 1, 1, 1, 1, 1, 1, 1, 1, 1, 1, 1, 1, 1, 1, 1, 1, 1, 1, 1, 1, 1, 1, 1, 1, 1, 1, 1, 1, 1, 1, 1, 1, 1, 1, 1, 1, 1, 1, 1, 1, 1, 1, 1, 1, 1, 1, 1, 1, 1, 1, 1, 1, 1, 1, 1, 1, 1, 1, 1, 1, 1, 1, 1, 1, 1, 1, 1, 1, 1, 1, 1, 1, 1, 1, 1, 1, 1, 1, 1, 1, 1, 1, 1, 1, 1, 1, 1, 1, 1, 1, 1, 1, 1, 1, 1, 1, 1, 1, 1, 1, 1, 1, 1, 1, 1, 1, 1])
_uv = me_cube_002.uv_layers.new(name='UVMap')
_uv.uv.foreach_set('vector', [0.625, 0.0, 0.5597, 0.0, 0.5597, 0.0, 0.625, 0.0, 0.8158, 0.9547, 0.8243, 0.9547, 0.8243, 0.9569, 0.8158, 0.9569, 0.8395, 0.9547, 0.8423, 0.9547, 0.8423, 0.9569, 0.8395, 0.9569, 0.8158, 0.9178, 0.8243, 0.9178, 0.8243, 0.921, 0.8158, 0.921, 0.8357, 0.9389, 0.8337, 0.9389, 0.8337, 0.9389, 0.8357, 0.9389, 0.7978, 0.9547, 0.7978, 0.9569, 0.7932, 0.9569, 0.7932, 0.9547, 0.829, 0.9178, 0.829, 0.921, 0.8243, 0.921, 0.8243, 0.9178, 0.8064, 0.9421, 0.8064, 0.9389, 0.8158, 0.9389, 0.8158, 0.9421, 0.8337, 0.9547, 0.8337, 0.9569, 0.8243, 0.9569, 0.8243, 0.9547, 0.7978, 0.9547, 0.8064, 0.9547, 0.8064, 0.9569, 0.7978, 0.9569, 0.8158, 0.9569, 0.8243, 0.9569, 0.8243, 0.9569, 0.8158, 0.9569, 0.125, 0.75, 0.1903, 0.75, 0.1903, 0.75, 0.125, 0.75, 0.4403, 0.75, 0.5597, 0.75, 0.5597, 0.75, 0.4403, 0.75, 0.5597, 0.0, 0.4403, 0.0, 0.4403, 0.0, 0.5597, 0.0, 0.5597, 0.75, 0.6903, 0.75, 0.6903, 0.75, 0.5597, 0.75, 0.8395, 0.9569, 0.8423, 0.9569, 0.8423, 0.9569, 0.8395, 0.9569, 0.3097, 0.75, 0.4403, 0.75, 0.4403, 0.75, 0.3097, 0.75, 0.1903, 0.75, 0.3097, 0.75, 0.3097, 0.75, 0.1903, 0.75, 0.829, 0.9031, 0.8243, 0.9031, 0.8243, 0.9031, 0.829, 0.9031, 0.7978, 0.9569, 0.8064, 0.9569, 0.8064, 0.9569, 0.7978, 0.9569, 0.8064, 0.9569, 0.8158, 0.9569, 0.8158, 0.9569, 0.8064, 0.9569, 0.7932, 0.9569, 0.7978, 0.9569, 0.7978, 0.9569, 0.7932, 0.9569, 0.8395, 0.9569, 0.8423, 0.9569, 0.8423, 0.9569, 0.8395, 0.9569, 0.8243, 0.9031, 0.8158, 0.9031, 0.8158, 0.9031, 0.8243, 0.9031, 0.8243, 0.9569, 0.8337, 0.9569, 0.8337, 0.9569, 0.8243, 0.9569, 0.829, 0.9031, 0.8243, 0.9031, 0.8243, 0.9031, 0.829, 0.9031, 0.8395, 0.9569, 0.8423, 0.9569, 0.8423, 0.9569, 0.8395, 0.9569, 0.8158, 0.9569, 0.8243, 0.9569, 0.8243, 0.9569, 0.8158, 0.9569, 0.7978, 0.9569, 0.8064, 0.9569, 0.8064, 0.9569, 0.7978, 0.9569, 0.8064, 0.9569, 0.8158, 0.9569, 0.8158, 0.9569, 0.8064, 0.9569, 0.7932, 0.9569, 0.7978, 0.9569, 0.7978, 0.9569, 0.7932, 0.9569, 0.8395, 0.9569, 0.8423, 0.9569, 0.8423, 0.9569, 0.8395, 0.9569, 0.8243, 0.9031, 0.8158, 0.9031, 0.8158, 0.9031, 0.8243, 0.9031, 0.8243, 0.9569, 0.8337, 0.9569, 0.8337, 0.9569, 0.8243, 0.9569, 0.3097, 0.75, 0.4403, 0.75, 0.4403, 0.75, 0.3097, 0.75, 0.8243, 0.9031, 0.8158, 0.9031, 0.8158, 0.9031, 0.8243, 0.9031, 0.8243, 0.9569, 0.8337, 0.9569, 0.8337, 0.9569, 0.8243, 0.9569, 0.829, 0.9031, 0.8243, 0.9031, 0.8243, 0.9031, 0.829, 0.9031, 0.8158, 0.9569, 0.8243, 0.9569, 0.8243, 0.9569, 0.8158, 0.9569, 0.7978, 0.9569, 0.8064, 0.9569, 0.8064, 0.9569, 0.7978, 0.9569, 0.8064, 0.9569, 0.8158, 0.9569, 0.8158, 0.9569, 0.8064, 0.9569, 0.7932, 0.9569, 0.7978, 0.9569, 0.7978, 0.9569, 0.7932, 0.9569, 0.125, 0.75, 0.1903, 0.75, 0.1903, 0.75, 0.125, 0.75, 0.8395, 0.9569, 0.8423, 0.9569, 0.8423, 0.9569, 0.8394, 0.9569, 0.5597, 0.0, 0.4403, 0.0, 0.4403, 0.0, 0.5597, 0.0, 0.5597, 0.75, 0.6903, 0.75, 0.6903, 0.75, 0.5597, 0.75, 0.625, 0.0, 0.5597, 0.0, 0.5597, 0.0, 0.625, 0.0, 0.4403, 0.75, 0.5597, 0.75, 0.5597, 0.75, 0.4403, 0.75, 0.1903, 0.75, 0.3097, 0.75, 0.3097, 0.75, 0.1903, 0.75, 0.9151, 0.9567, 0.9044, 0.9567, 0.9044, 0.9567, 0.9151, 0.9567, 0.7978, 0.9389, 0.7932, 0.9389, 0.7932, 0.9389, 0.7978, 0.9389, 0.8064, 0.9389, 0.7978, 0.9389, 0.7978, 0.9389, 0.8064, 0.9389, 0.8243, 0.9389, 0.8158, 0.9389, 0.8158, 0.9389, 0.8243, 0.9389, 0.8337, 0.9389, 0.8243, 0.9389, 0.8243, 0.9389, 0.8337, 0.9389, 0.8158, 0.9389, 0.8064, 0.9389, 0.8064, 0.9389, 0.8158, 0.9389, 0.8158, 0.921, 0.8243, 0.921, 0.8243, 0.921, 0.8158, 0.921, 0.8243, 0.921, 0.829, 0.921, 0.829, 0.921, 0.8243, 0.921, 0.9519, 0.9567, 0.9494, 0.9567, 0.9494, 0.9567, 0.9519, 0.9567, 0.9269, 0.9567, 0.9151, 0.9567, 0.9151, 0.9567, 0.9269, 0.9567, 0.9044, 0.9567, 0.8985, 0.9567, 0.8985, 0.9567, 0.9044, 0.9567, 0.9376, 0.9567, 0.9269, 0.9567, 0.9269, 0.9567, 0.9376, 0.9567, 0.9269, 0.9342, 0.9376, 0.9342, 0.9376, 0.9342, 0.9269, 0.9342, 0.9494, 0.9567, 0.9376, 0.9567, 0.9376, 0.9567, 0.9494, 0.9567, 0.9376, 0.9342, 0.9435, 0.9342, 0.9435, 0.9342, 0.9376, 0.9342, 0.9519, 0.9567, 0.9494, 0.9567, 0.9494, 0.9567, 0.9519, 0.9567, 0.9269, 0.9342, 0.9376, 0.9342, 0.9376, 0.9342, 0.9269, 0.9342, 0.9151, 0.9567, 0.9044, 0.9567, 0.9044, 0.9567, 0.9151, 0.9567, 0.9269, 0.9567, 0.9151, 0.9567, 0.9151, 0.9567, 0.9269, 0.9567, 0.9044, 0.9567, 0.8985, 0.9567, 0.8985, 0.9567, 0.9044, 0.9567, 0.9376, 0.9567, 0.9269, 0.9567, 0.9269, 0.9567, 0.9376, 0.9567, 0.9269, 0.9342, 0.9376, 0.9342, 0.9376, 0.9342, 0.9269, 0.9342, 0.9494, 0.9567, 0.9376, 0.9567, 0.9376, 0.9567, 0.9494, 0.9567, 0.9376, 0.9342, 0.9435, 0.9342, 0.9435, 0.9342, 0.9376, 0.9342, 0.9044, 0.9567, 0.8985, 0.9567, 0.8985, 0.9567, 0.9044, 0.9567, 0.9494, 0.9567, 0.9376, 0.9567, 0.9376, 0.9567, 0.9494, 0.9567, 0.9376, 0.9342, 0.9435, 0.9342, 0.9435, 0.9342, 0.9376, 0.9342, 0.9519, 0.9567, 0.9494, 0.9567, 0.9494, 0.9567, 0.9519, 0.9567, 0.9151, 0.9567, 0.9044, 0.9567, 0.9044, 0.9567, 0.9151, 0.9567, 0.9269, 0.9567, 0.9151, 0.9567, 0.9151, 0.9567, 0.9269, 0.9567, 0.9044, 0.9567, 0.8985, 0.9567, 0.8985, 0.9567, 0.9044, 0.9567, 0.9376, 0.9567, 0.9269, 0.9567, 0.9269, 0.9567, 0.9376, 0.9567, 0.921, 0.9401, 0.9269, 0.9342, 0.9376, 0.9342, 0.9435, 0.9401, 0.9435, 0.9436, 0.9435, 0.9483, 0.9435, 0.9509, 0.9376, 0.9567, 0.9269, 0.9567, 0.921, 0.9509, 0.9376, 0.9567, 0.9269, 0.9567, 0.9269, 0.9567, 0.9376, 0.9567, 0.9269, 0.9342, 0.9376, 0.9342, 0.9376, 0.9342, 0.9269, 0.9342, 0.9494, 0.9567, 0.9376, 0.9567, 0.9376, 0.9567, 0.9494, 0.9567, 0.9376, 0.9342, 0.9435, 0.9342, 0.9435, 0.9342, 0.9376, 0.9342, 0.9519, 0.9567, 0.9494, 0.9567, 0.9494, 0.9567, 0.9519, 0.9567, 0.9151, 0.9567, 0.9044, 0.9567, 0.9044, 0.9567, 0.9151, 0.9567, 0.9269, 0.9567, 0.9151, 0.9567, 0.9151, 0.9567, 0.9269, 0.9567, 0.5717, 0.9209, 0.5696, 0.9209, 0.5696, 0.9209, 0.5717, 0.9209, 0.5696, 0.9452, 0.5738, 0.9452, 0.5738, 0.9452, 0.5696, 0.9452, 0.5696, 0.9209, 0.5657, 0.9209, 0.5657, 0.9209, 0.5696, 0.9209, 0.5764, 0.9452, 0.5777, 0.9452, 0.5777, 0.9452, 0.5764, 0.9452, 0.5555, 0.9452, 0.5576, 0.9452, 0.5576, 0.9452, 0.5555, 0.9452, 0.5615, 0.9452, 0.5657, 0.9452, 0.5657, 0.9452, 0.5615, 0.9452, 0.5576, 0.9452, 0.5615, 0.9452, 0.5615, 0.9452, 0.5576, 0.9452, 0.5657, 0.9452, 0.5696, 0.9452, 0.5696, 0.9452, 0.5657, 0.9452, 0.5597, 0.6382, 0.4403, 0.6382, 0.4403, 0.6382, 0.5597, 0.6382, 0.8395, 0.9474, 0.8423, 0.9474, 0.8423, 0.9474, 0.8395, 0.9474, 0.8064, 0.9569, 0.8064, 0.9547, 0.8158, 0.9547, 0.8158, 0.9569, 0.829, 0.9031, 0.829, 0.9053, 0.8243, 0.9053, 0.8243, 0.9031, 0.625, 0.05286, 0.5597, 0.05286, 0.5597, 0.05286, 0.625, 0.05286, 0.8158, 0.9031, 0.8243, 0.9031, 0.8243, 0.9053, 0.8158, 0.9053, 0.8357, 0.9488, 0.8337, 0.9488, 0.8337, 0.9488, 0.8357, 0.9488, 0.4403, 0.6186, 0.5597, 0.6186, 0.5597, 0.6186, 0.4403, 0.6186, 0.8158, 0.9488, 0.8243, 0.9488, 0.8243, 0.9531, 0.8158, 0.9531, 0.8395, 0.9488, 0.8423, 0.9488, 0.8423, 0.9531, 0.8395, 0.9531, 0.7978, 0.9488, 0.7978, 0.9531, 0.7932, 0.9531, 0.7932, 0.9488, 0.8337, 0.9488, 0.8337, 0.9531, 0.8243, 0.9531, 0.8243, 0.9488, 0.7978, 0.9488, 0.8064, 0.9488, 0.8064, 0.9531, 0.7978, 0.9531, 0.3097, 0.6971, 0.4403, 0.6971, 0.4403, 0.6971, 0.3097, 0.6971, 0.1903, 0.6382, 0.125, 0.6382, 0.125, 0.6382, 0.1903, 0.6382, 0.5597, 0.7195, 0.4403, 0.7195, 0.4403, 0.7195, 0.5597, 0.7195, 0.1903, 0.6971, 0.3097, 0.6971, 0.3097, 0.6971, 0.1903, 0.6971, 0.5597, 0.2058, 0.4403, 0.2058, 0.4403, 0.2058, 0.5597, 0.2058, 0.6903, 0.6382, 0.5597, 0.6382, 0.5597, 0.6382, 0.6903, 0.6382, 0.8357, 0.9547, 0.8337, 0.9547, 0.8337, 0.9547, 0.8357, 0.9547, 0.5597, 0.6971, 0.6903, 0.6971, 0.6903, 0.6971, 0.5597, 0.6971, 0.8064, 0.9531, 0.8064, 0.9488, 0.8158, 0.9488, 0.8158, 0.9531, 0.829, 0.9069, 0.829, 0.9111, 0.8243, 0.9111, 0.8243, 0.9069, 0.8158, 0.9069, 0.8243, 0.9069, 0.8243, 0.9111, 0.8158, 0.9111, 0.8158, 0.9436, 0.8243, 0.9436, 0.8243, 0.9474, 0.8158, 0.9474, 0.8395, 0.9436, 0.8423, 0.9436, 0.8423, 0.9474, 0.8395, 0.9474, 0.7978, 0.9436, 0.7978, 0.9474, 0.7932, 0.9474, 0.7932, 0.9436, 0.8337, 0.9436, 0.8337, 0.9474, 0.8243, 0.9474, 0.8243, 0.9436, 0.7978, 0.9436, 0.8064, 0.9436, 0.8064, 0.9474, 0.7978, 0.9474, 0.625, 0.2058, 0.5597, 0.2058, 0.5597, 0.2058, 0.625, 0.2058, 0.3097, 0.6382, 0.1903, 0.6382, 0.1903, 0.6382, 0.3097, 0.6382, 0.4403, 0.03046, 0.5597, 0.03046, 0.5597, 0.03046, 0.4403, 0.03046, 0.125, 0.6971, 0.1903, 0.6971, 0.1903, 0.6971, 0.125, 0.6971, 0.3097, 0.5442, 0.4403, 0.5442, 0.4403, 0.5442, 0.3097, 0.5442, 0.1903, 0.7195, 0.125, 0.7195, 0.125, 0.7195, 0.1903, 0.7195, 0.4403, 0.1851, 0.5597, 0.1851, 0.5597, 0.1851, 0.4403, 0.1851, 0.8395, 0.9531, 0.8423, 0.9531, 0.8423, 0.9531, 0.8395, 0.9531, 0.8064, 0.9474, 0.8064, 0.9436, 0.8158, 0.9436, 0.8158, 0.9474, 0.829, 0.9125, 0.829, 0.9164, 0.8243, 0.9164, 0.8243, 0.9125, 0.8158, 0.9125, 0.8243, 0.9125, 0.8243, 0.9164, 0.8158, 0.9164, 0.8158, 0.9389, 0.8243, 0.9389, 0.8243, 0.9421, 0.8158, 0.9421, 0.8395, 0.9389, 0.8423, 0.9389, 0.8423, 0.9421, 0.8395, 0.9421, 0.7978, 0.9389, 0.7978, 0.9421, 0.7932, 0.9421, 0.7932, 0.9389, 0.8337, 0.9389, 0.8337, 0.9421, 0.8243, 0.9421, 0.8243, 0.9389, 0.7978, 0.9389, 0.8064, 0.9389, 0.8064, 0.9421, 0.7978, 0.9421, 0.1903, 0.5442, 0.3097, 0.5442, 0.3097, 0.5442, 0.1903, 0.5442, 0.5597, 0.03046, 0.625, 0.03046, 0.625, 0.03046, 0.5597, 0.03046, 0.5597, 0.1851, 0.625, 0.1851, 0.625, 0.1851, 0.5597, 0.1851, 0.1903, 0.6382, 0.125, 0.6382, 0.125, 0.6382, 0.1903, 0.6382, 0.625, 0.2058, 0.5597, 0.2058, 0.5597, 0.2058, 0.625, 0.2058, 0.5597, 0.6186, 0.6903, 0.6186, 0.6903, 0.6186, 0.5597, 0.6186, 0.4403, 0.6971, 0.5597, 0.6971, 0.5597, 0.6971, 0.4403, 0.6971, 0.5597, 0.5649, 0.4403, 0.5649, 0.4403, 0.5649, 0.5597, 0.5649, 0.6903, 0.6382, 0.5597, 0.6382, 0.5597, 0.6382, 0.6903, 0.6382, 0.3097, 0.5442, 0.4403, 0.5442, 0.4403, 0.5442, 0.3097, 0.5442, 0.125, 0.6186, 0.1903, 0.6186, 0.1903, 0.6186, 0.125, 0.6186, 0.9536, 0.5847, 0.9518, 0.5847, 0.9518, 0.5847, 0.9535, 0.5847, 0.3097, 0.6382, 0.1903, 0.6382, 0.1903, 0.6382, 0.3097, 0.6382, 0.1903, 0.5442, 0.3097, 0.5442, 0.3097, 0.5442, 0.1903, 0.5442, 0.9566, 0.5878, 0.9589, 0.5878, 0.9589, 0.5878, 0.9566, 0.5878, 0.1903, 0.5649, 0.125, 0.5649, 0.125, 0.5649, 0.1903, 0.5649, 0.5597, 0.5442, 0.6903, 0.5442, 0.6903, 0.5442, 0.5597, 0.5442, 0.4403, 0.6186, 0.5597, 0.6186, 0.5597, 0.6186, 0.4403, 0.6186, 0.6903, 0.5649, 0.5597, 0.5649, 0.5597, 0.5649, 0.6903, 0.5649, 0.125, 0.5442, 0.1903, 0.5442, 0.1903, 0.5442, 0.125, 0.5442, 0.3097, 0.5649, 0.1903, 0.5649, 0.1903, 0.5649, 0.3097, 0.5649, 0.9566, 0.5834, 0.9589, 0.5834, 0.9589, 0.5834, 0.9566, 0.5834, 0.5597, 0.7195, 0.4403, 0.7195, 0.4403, 0.7195, 0.5597, 0.7195, 0.4403, 0.5442, 0.5597, 0.5442, 0.5597, 0.5442, 0.4403, 0.5442, 0.9536, 0.5938, 0.9518, 0.5938, 0.9518, 0.5938, 0.9535, 0.5938, 0.5597, 0.05286, 0.4403, 0.05286, 0.4403, 0.05286, 0.5597, 0.05286, 0.4403, 0.03046, 0.5597, 0.03046, 0.5597, 0.03046, 0.4403, 0.03046, 0.5597, 0.05286, 0.4403, 0.05286, 0.4403, 0.05286, 0.5597, 0.05286, 0.125, 0.6186, 0.1903, 0.6186, 0.1903, 0.6186, 0.125, 0.6186, 0.4403, 0.6382, 0.3097, 0.6382, 0.3097, 0.6382, 0.4403, 0.6382, 0.3097, 0.5649, 0.1903, 0.5649, 0.1903, 0.5649, 0.3097, 0.5649, 0.5597, 0.6186, 0.6903, 0.6186, 0.6903, 0.6186, 0.5597, 0.6186, 0.5597, 0.1118, 0.625, 0.1118, 0.625, 0.1118, 0.5597, 0.1118, 0.6903, 0.5649, 0.5597, 0.5649, 0.5597, 0.5649, 0.6903, 0.5649, 0.1903, 0.6186, 0.3097, 0.6186, 0.3097, 0.6186, 0.1903, 0.6186, 0.4403, 0.1118, 0.5597, 0.1118, 0.5597, 0.1118, 0.4403, 0.1118, 0.1903, 0.5649, 0.125, 0.5649, 0.125, 0.5649, 0.1903, 0.5649, 0.3097, 0.6186, 0.4403, 0.6186, 0.4403, 0.6186, 0.3097, 0.6186, 0.4403, 0.5442, 0.5597, 0.5442, 0.5597, 0.5442, 0.4403, 0.5442, 0.8357, 0.9436, 0.8337, 0.9436, 0.8337, 0.9436, 0.8357, 0.9436, 0.3097, 0.7195, 0.1903, 0.7195, 0.1903, 0.7195, 0.3097, 0.7195, 0.625, 0.1314, 0.5597, 0.1314, 0.5597, 0.1314, 0.625, 0.1314, 0.8395, 0.9421, 0.8423, 0.9421, 0.8423, 0.9421, 0.8395, 0.9421, 0.5597, 0.5649, 0.4403, 0.5649, 0.4403, 0.5649, 0.5597, 0.5649, 0.6903, 0.7195, 0.5597, 0.7195, 0.5597, 0.7195, 0.6903, 0.7195, 0.5597, 0.1314, 0.4403, 0.1314, 0.4403, 0.1314, 0.5597, 0.1314, 0.125, 0.5442, 0.1903, 0.5442, 0.1903, 0.5442, 0.125, 0.5442, 0.4403, 0.5649, 0.3097, 0.5649, 0.3097, 0.5649, 0.4403, 0.5649, 0.4403, 0.7195, 0.3097, 0.7195, 0.3097, 0.7195, 0.4403, 0.7195, 0.5597, 0.5442, 0.6903, 0.5442, 0.6903, 0.5442, 0.5597, 0.5442, 0.4403, 0.6971, 0.5597, 0.6971, 0.5597, 0.6971, 0.4403, 0.6971, 0.9535, 0.5847, 0.9518, 0.5847, 0.9518, 0.5847, 0.9535, 0.5847, 0.9293, 0.589, 0.9222, 0.589, 0.9222, 0.589, 0.9293, 0.589, 0.9222, 0.5834, 0.9293, 0.5834, 0.9293, 0.5834, 0.9222, 0.5834, 0.9566, 0.5878, 0.9589, 0.5878, 0.9589, 0.5878, 0.9566, 0.5878, 0.9222, 0.5847, 0.9184, 0.5847, 0.9184, 0.5847, 0.9222, 0.5847, 0.9441, 0.5834, 0.9518, 0.5834, 0.9518, 0.5834, 0.9441, 0.5834, 0.937, 0.5878, 0.9441, 0.5878, 0.9441, 0.5878, 0.937, 0.5878, 0.9518, 0.5847, 0.9441, 0.5847, 0.9441, 0.5847, 0.9518, 0.5847, 0.9184, 0.5834, 0.9222, 0.5834, 0.9222, 0.5834, 0.9184, 0.5834, 0.9293, 0.5847, 0.9222, 0.5847, 0.9222, 0.5847, 0.9293, 0.5847, 0.9566, 0.5834, 0.9589, 0.5834, 0.9589, 0.5834, 0.9566, 0.5834, 0.9441, 0.5938, 0.937, 0.5938, 0.937, 0.5938, 0.9441, 0.5938, 0.937, 0.5834, 0.9441, 0.5834, 0.9441, 0.5834, 0.937, 0.5834, 0.9535, 0.5938, 0.9518, 0.5938, 0.9518, 0.5938, 0.9535, 0.5938, 0.9441, 0.5544, 0.937, 0.5544, 0.937, 0.5544, 0.9441, 0.5544, 0.937, 0.553, 0.9441, 0.553, 0.9441, 0.553, 0.937, 0.553, 0.948, 0.5544, 0.9441, 0.5544, 0.9441, 0.5544, 0.948, 0.5544, 0.937, 0.5579, 0.9441, 0.5579, 0.9441, 0.5579, 0.937, 0.5579, 0.9222, 0.5938, 0.9184, 0.5938, 0.9184, 0.5938, 0.9222, 0.5938, 0.9293, 0.5925, 0.937, 0.5925, 0.937, 0.5925, 0.9293, 0.5925, 0.9441, 0.5579, 0.948, 0.5579, 0.948, 0.5579, 0.9441, 0.5579, 0.9441, 0.553, 0.948, 0.553, 0.948, 0.553, 0.9441, 0.553, 0.9441, 0.559, 0.937, 0.559, 0.937, 0.559, 0.9441, 0.559, 0.9222, 0.5925, 0.9293, 0.5925, 0.9293, 0.5925, 0.9222, 0.5925, 0.4403, 0.5649, 0.3097, 0.5649, 0.3097, 0.5649, 0.4403, 0.5649, 0.9566, 0.5925, 0.9589, 0.5925, 0.9589, 0.5925, 0.9566, 0.5925, 0.1903, 0.6186, 0.3097, 0.6186, 0.3097, 0.6186, 0.1903, 0.6186, 0.5597, 0.2058, 0.4403, 0.2058, 0.4403, 0.2058, 0.5597, 0.2058, 0.3097, 0.7195, 0.1903, 0.7195, 0.1903, 0.7195, 0.3097, 0.7195, 0.9536, 0.589, 0.9518, 0.589, 0.9518, 0.589, 0.9535, 0.589, 0.5597, 0.1851, 0.625, 0.1851, 0.625, 0.1851, 0.5597, 0.1851, 0.125, 0.6971, 0.1903, 0.6971, 0.1903, 0.6971, 0.125, 0.6971, 0.3097, 0.6186, 0.4403, 0.6186, 0.4403, 0.6186, 0.3097, 0.6186, 0.6903, 0.7195, 0.5597, 0.7195, 0.5597, 0.7195, 0.6903, 0.7195, 0.5597, 0.6382, 0.4403, 0.6382, 0.4403, 0.6382, 0.5597, 0.6382, 0.4403, 0.1851, 0.5597, 0.1851, 0.5597, 0.1851, 0.4403, 0.1851, 0.5597, 0.6971, 0.6903, 0.6971, 0.6903, 0.6971, 0.5597, 0.6971, 0.625, 0.1314, 0.5597, 0.1314, 0.5597, 0.1314, 0.625, 0.1314, 0.4403, 0.7195, 0.3097, 0.7195, 0.3097, 0.7195, 0.4403, 0.7195, 0.4403, 0.6382, 0.3097, 0.6382, 0.3097, 0.6382, 0.4403, 0.6382, 0.1903, 0.6971, 0.3097, 0.6971, 0.3097, 0.6971, 0.1903, 0.6971, 0.5597, 0.1314, 0.4403, 0.1314, 0.4403, 0.1314, 0.5597, 0.1314, 0.5597, 0.03046, 0.625, 0.03046, 0.625, 0.03046, 0.5597, 0.03046, 0.5597, 0.1118, 0.625, 0.1118, 0.625, 0.1118, 0.5597, 0.1118, 0.3097, 0.6971, 0.4403, 0.6971, 0.4403, 0.6971, 0.3097, 0.6971, 0.1903, 0.7195, 0.125, 0.7195, 0.125, 0.7195, 0.1903, 0.7195, 0.4403, 0.1118, 0.5597, 0.1118, 0.5597, 0.1118, 0.4403, 0.1118, 0.625, 0.05286, 0.5597, 0.05286, 0.5597, 0.05286, 0.625, 0.05286, 0.9222, 0.5925, 0.9293, 0.5925, 0.9293, 0.5938, 0.9222, 0.5938, 0.9518, 0.5925, 0.9518, 0.5938, 0.9441, 0.5938, 0.9441, 0.5925, 0.9222, 0.5925, 0.9222, 0.5938, 0.9184, 0.5938, 0.9184, 0.5925, 0.9566, 0.5925, 0.9589, 0.5925, 0.9589, 0.5938, 0.9566, 0.5938, 0.937, 0.5925, 0.9441, 0.5925, 0.9441, 0.5938, 0.937, 0.5938, 0.9293, 0.5938, 0.9293, 0.5925, 0.937, 0.5925, 0.937, 0.5938, 0.948, 0.553, 0.948, 0.5544, 0.9441, 0.5544, 0.9441, 0.553, 0.937, 0.553, 0.9441, 0.553, 0.9441, 0.5544, 0.937, 0.5544, 0.9222, 0.5878, 0.9293, 0.5878, 0.9293, 0.589, 0.9222, 0.589, 0.9518, 0.5878, 0.9518, 0.589, 0.9441, 0.589, 0.9441, 0.5878, 0.9222, 0.5878, 0.9222, 0.589, 0.9184, 0.589, 0.9184, 0.5878, 0.9566, 0.5878, 0.9589, 0.5878, 0.9589, 0.589, 0.9566, 0.589, 0.937, 0.5878, 0.9441, 0.5878, 0.9441, 0.589, 0.937, 0.589, 0.9293, 0.589, 0.9293, 0.5878, 0.937, 0.5878, 0.937, 0.589, 0.948, 0.5579, 0.948, 0.559, 0.9441, 0.559, 0.9441, 0.5579, 0.937, 0.5579, 0.9441, 0.5579, 0.9441, 0.559, 0.937, 0.559, 0.9222, 0.5834, 0.9293, 0.5834, 0.9293, 0.5847, 0.9222, 0.5847, 0.9518, 0.5834, 0.9518, 0.5847, 0.9441, 0.5847, 0.9441, 0.5834, 0.9222, 0.5834, 0.9222, 0.5847, 0.9184, 0.5847, 0.9184, 0.5834, 0.9566, 0.5834, 0.9589, 0.5834, 0.9589, 0.5847, 0.9566, 0.5847, 0.937, 0.5834, 0.9441, 0.5834, 0.9441, 0.5847, 0.937, 0.5847, 0.9293, 0.5847, 0.9293, 0.5834, 0.937, 0.5834, 0.937, 0.5847, 0.948, 0.5622, 0.948, 0.5634, 0.9441, 0.5634, 0.9441, 0.5622, 0.937, 0.5622, 0.9441, 0.5622, 0.9441, 0.5634, 0.937, 0.5634, 0.9184, 0.5878, 0.9222, 0.5878, 0.9222, 0.5878, 0.9184, 0.5878, 0.9293, 0.5834, 0.937, 0.5834, 0.937, 0.5834, 0.9293, 0.5834, 0.9518, 0.589, 0.9441, 0.589, 0.9441, 0.589, 0.9518, 0.589, 0.9441, 0.5847, 0.937, 0.5847, 0.937, 0.5847, 0.9441, 0.5847, 0.937, 0.5925, 0.9441, 0.5925, 0.9441, 0.5925, 0.937, 0.5925, 0.9441, 0.5878, 0.9518, 0.5878, 0.9518, 0.5878, 0.9441, 0.5878, 0.948, 0.5634, 0.9441, 0.5634, 0.9441, 0.5634, 0.948, 0.5634, 0.9222, 0.589, 0.9184, 0.589, 0.9184, 0.589, 0.9222, 0.589, 0.937, 0.5847, 0.9293, 0.5847, 0.9293, 0.5847, 0.937, 0.5847, 0.9566, 0.5925, 0.9589, 0.5925, 0.9589, 0.5925, 0.9566, 0.5925, 0.9222, 0.5878, 0.9293, 0.5878, 0.9293, 0.5878, 0.9222, 0.5878, 0.9441, 0.5634, 0.937, 0.5634, 0.937, 0.5634, 0.9441, 0.5634, 0.9293, 0.5938, 0.9222, 0.5938, 0.9222, 0.5938, 0.9293, 0.5938, 0.9535, 0.589, 0.9518, 0.589, 0.9518, 0.589, 0.9535, 0.589, 0.9441, 0.5622, 0.948, 0.5622, 0.948, 0.5622, 0.9441, 0.5622, 0.9184, 0.5925, 0.9222, 0.5925, 0.9222, 0.5925, 0.9184, 0.5925, 0.9293, 0.5878, 0.937, 0.5878, 0.937, 0.5878, 0.9293, 0.5878, 0.9518, 0.5938, 0.9441, 0.5938, 0.9441, 0.5938, 0.9518, 0.5938, 0.9441, 0.589, 0.937, 0.589, 0.937, 0.589, 0.9441, 0.589, 0.937, 0.5622, 0.9441, 0.5622, 0.9441, 0.5622, 0.937, 0.5622, 0.9441, 0.5925, 0.9518, 0.5925, 0.9518, 0.5925, 0.9441, 0.5925, 0.948, 0.559, 0.9441, 0.559, 0.9441, 0.559, 0.948, 0.559, 0.937, 0.5938, 0.9293, 0.5938, 0.9293, 0.5938, 0.937, 0.5938, 0.937, 0.589, 0.9293, 0.589, 0.9293, 0.589, 0.937, 0.589, 0.5952, 0.9369, 0.5927, 0.9369, 0.5927, 0.9369, 0.5952, 0.9369, 0.5856, 0.9344, 0.5831, 0.9369, 0.5786, 0.9369, 0.5761, 0.9344, 0.5761, 0.9333, 0.5761, 0.9313, 0.5761, 0.9299, 0.5786, 0.9274, 0.5831, 0.9274, 0.5856, 0.9299, 0.5705, 0.9369, 0.569, 0.9369, 0.569, 0.9369, 0.5705, 0.9369, 0.5786, 0.9656, 0.5831, 0.9656, 0.5831, 0.9656, 0.5786, 0.9656, 0.5786, 0.9369, 0.5736, 0.9369, 0.5736, 0.9369, 0.5786, 0.9369, 0.5761, 0.9656, 0.5786, 0.9656, 0.5786, 0.9656, 0.5761, 0.9656, 0.5831, 0.9369, 0.5786, 0.9369, 0.5786, 0.9369, 0.5831, 0.9369, 0.5927, 0.9369, 0.5881, 0.9369, 0.5881, 0.9369, 0.5927, 0.9369, 0.5881, 0.9369, 0.5831, 0.9369, 0.5831, 0.9369, 0.5881, 0.9369, 0.9376, 0.9342, 0.9435, 0.9342, 0.9435, 0.9342, 0.9376, 0.9342, 0.9494, 0.9567, 0.9376, 0.9567, 0.9376, 0.9567, 0.9494, 0.9567, 0.9269, 0.9342, 0.9376, 0.9342, 0.9376, 0.9342, 0.9269, 0.9342, 0.9376, 0.9567, 0.9269, 0.9567, 0.9269, 0.9567, 0.9376, 0.9567, 0.9044, 0.9567, 0.8985, 0.9567, 0.8985, 0.9567, 0.9044, 0.9567, 0.9269, 0.9567, 0.9151, 0.9567, 0.9151, 0.9567, 0.9269, 0.9567, 0.9151, 0.9567, 0.9044, 0.9567, 0.9044, 0.9567, 0.9151, 0.9567, 0.9519, 0.9567, 0.9494, 0.9567, 0.9494, 0.9567, 0.9519, 0.9567, 0.9376, 0.9342, 0.9435, 0.9342, 0.9435, 0.9342, 0.9376, 0.9342, 0.9494, 0.9567, 0.9376, 0.9567, 0.9376, 0.9567, 0.9494, 0.9567, 0.9269, 0.9342, 0.9376, 0.9342, 0.9376, 0.9342, 0.9269, 0.9342, 0.9376, 0.9567, 0.9269, 0.9567, 0.9269, 0.9567, 0.9376, 0.9567, 0.9044, 0.9567, 0.8985, 0.9567, 0.8985, 0.9567, 0.9044, 0.9567, 0.9269, 0.9567, 0.9151, 0.9567, 0.9151, 0.9567, 0.9269, 0.9567, 0.9151, 0.9567, 0.9044, 0.9567, 0.9044, 0.9567, 0.9151, 0.9567, 0.9519, 0.9567, 0.9494, 0.9567, 0.9494, 0.9567, 0.9519, 0.9567, 0.9567, 0.9567, 0.9567, 0.9567, 0.9567, 0.9567, 0.9567, 0.9567, 0.9567, 0.9567, 0.9519, 0.9567, 0.9519, 0.9567, 0.9567, 0.9567, 0.5736, 0.9369, 0.5725, 0.9369, 0.5725, 0.9369, 0.5736, 0.9369, 0.9566, 0.589, 0.9535, 0.589, 0.9535, 0.589, 0.9566, 0.589, 0.9518, 0.5925, 0.9535, 0.5925, 0.9535, 0.5925, 0.9518, 0.5925, 0.9518, 0.5834, 0.9535, 0.5834, 0.9535, 0.5847, 0.9518, 0.5847, 0.9518, 0.5878, 0.9535, 0.5878, 0.9535, 0.589, 0.9518, 0.589, 0.9518, 0.5925, 0.9535, 0.5925, 0.9535, 0.5938, 0.9518, 0.5938, 0.9566, 0.589, 0.9535, 0.589, 0.9535, 0.589, 0.9566, 0.589, 0.9518, 0.5925, 0.9536, 0.5925, 0.9535, 0.5925, 0.9518, 0.5925, 0.9566, 0.5938, 0.9535, 0.5938, 0.9535, 0.5938, 0.9566, 0.5938, 0.9518, 0.5834, 0.9535, 0.5834, 0.9535, 0.5834, 0.9518, 0.5834, 0.9518, 0.5878, 0.9535, 0.5878, 0.9535, 0.5878, 0.9518, 0.5878, 0.9566, 0.5847, 0.9535, 0.5847, 0.9535, 0.5847, 0.9566, 0.5847, 0.8337, 0.9421, 0.8357, 0.9421, 0.8357, 0.9421, 0.8337, 0.9421, 0.8395, 0.9436, 0.8357, 0.9436, 0.8357, 0.9436, 0.8395, 0.9436, 0.9566, 0.5938, 0.9535, 0.5938, 0.9535, 0.5938, 0.9566, 0.5938, 0.9518, 0.5834, 0.9536, 0.5834, 0.9535, 0.5834, 0.9518, 0.5834, 0.9518, 0.5878, 0.9536, 0.5878, 0.9535, 0.5878, 0.9518, 0.5878, 0.9566, 0.5847, 0.9535, 0.5847, 0.9535, 0.5847, 0.9566, 0.5847, 0.8337, 0.9389, 0.8357, 0.9389, 0.8357, 0.9421, 0.8337, 0.9421, 0.8337, 0.9531, 0.8357, 0.9531, 0.8357, 0.9531, 0.8337, 0.9531, 0.8337, 0.9436, 0.8357, 0.9436, 0.8357, 0.9474, 0.8337, 0.9474, 0.8395, 0.9547, 0.8357, 0.9547, 0.8357, 0.9547, 0.8395, 0.9547, 0.8337, 0.9488, 0.8357, 0.9488, 0.8357, 0.9531, 0.8337, 0.9531, 0.8395, 0.9488, 0.8357, 0.9488, 0.8357, 0.9488, 0.8395, 0.9488, 0.8337, 0.9474, 0.8357, 0.9474, 0.8357, 0.9474, 0.8337, 0.9474, 0.5738, 0.9452, 0.5747, 0.9452, 0.5747, 0.9452, 0.5738, 0.9452, 0.9567, 0.9567, 0.9519, 0.9567, 0.9519, 0.9567, 0.9567, 0.9567, 0.9567, 0.9567, 0.9519, 0.9567, 0.9519, 0.9567, 0.9567, 0.9567, 0.9567, 0.9567, 0.9519, 0.9567, 0.9519, 0.9567, 0.9567, 0.9567, 0.9567, 0.9567, 0.9519, 0.9567, 0.9519, 0.9567, 0.9567, 0.9567, 0.8337, 0.9569, 0.8357, 0.9569, 0.836, 0.9569, 0.8337, 0.9569, 0.8337, 0.9569, 0.8357, 0.9569, 0.8357, 0.9569, 0.8337, 0.9569, 0.8337, 0.9569, 0.8357, 0.9569, 0.8357, 0.9569, 0.8337, 0.9569, 0.8337, 0.9569, 0.8357, 0.9569, 0.8357, 0.9569, 0.8337, 0.9569, 0.8337, 0.9569, 0.8357, 0.9569, 0.8357, 0.9569, 0.8337, 0.9569, 0.8395, 0.9389, 0.8357, 0.9389, 0.8357, 0.9389, 0.8395, 0.9389, 0.8337, 0.9547, 0.8357, 0.9547, 0.8357, 0.9569, 0.8337, 0.9569, 0.8423, 0.9389, 0.8395, 0.9389, 0.8395, 0.9389, 0.8423, 0.9389, 0.9601, 0.9567, 0.9567, 0.9567, 0.9567, 0.9567, 0.9601, 0.9567, 0.9601, 0.9567, 0.9567, 0.9567, 0.9567, 0.9567, 0.9601, 0.9567, 0.9601, 0.9567, 0.9567, 0.9567, 0.9567, 0.9567, 0.9601, 0.9567, 0.9601, 0.9567, 0.9567, 0.9567, 0.9567, 0.9567, 0.9601, 0.9567, 0.8423, 0.9488, 0.8395, 0.9488, 0.8395, 0.9488, 0.8423, 0.9488, 0.8423, 0.9547, 0.8395, 0.9547, 0.8395, 0.9547, 0.8423, 0.9547, 0.9589, 0.5847, 0.9566, 0.5847, 0.9566, 0.5847, 0.9589, 0.5847, 0.9589, 0.5938, 0.9566, 0.5938, 0.9566, 0.5938, 0.9589, 0.5938, 0.8423, 0.9436, 0.8395, 0.9436, 0.8395, 0.9436, 0.8423, 0.9436, 0.9589, 0.5847, 0.9566, 0.5847, 0.9566, 0.5847, 0.9589, 0.5847, 0.9589, 0.5938, 0.9566, 0.5938, 0.9566, 0.5938, 0.9589, 0.5938, 0.9589, 0.589, 0.9566, 0.589, 0.9566, 0.589, 0.9589, 0.589, 0.9589, 0.589, 0.9566, 0.589, 0.9566, 0.589, 0.9589, 0.589, 0.9601, 0.9567, 0.9567, 0.9567, 0.9567, 0.9567, 0.9601, 0.9567, 0.9601, 0.9567, 0.9567, 0.9567, 0.9567, 0.9567, 0.9601, 0.9567, 0.5725, 0.9369, 0.5705, 0.9369, 0.5705, 0.9369, 0.5725, 0.9369, 0.9535, 0.5925, 0.9566, 0.5925, 0.9566, 0.5925, 0.9535, 0.5925, 0.9535, 0.5834, 0.9566, 0.5834, 0.9566, 0.5847, 0.9535, 0.5847, 0.9535, 0.5878, 0.9566, 0.5878, 0.9566, 0.589, 0.9535, 0.589, 0.9535, 0.5925, 0.9566, 0.5925, 0.9566, 0.5938, 0.9535, 0.5938, 0.9535, 0.5925, 0.9566, 0.5925, 0.9566, 0.5925, 0.9535, 0.5925, 0.9535, 0.5834, 0.9566, 0.5834, 0.9566, 0.5834, 0.9535, 0.5834, 0.9535, 0.5878, 0.9566, 0.5878, 0.9566, 0.5878, 0.9535, 0.5878, 0.8357, 0.9421, 0.8395, 0.9421, 0.8395, 0.9421, 0.8357, 0.9421, 0.9535, 0.5834, 0.9566, 0.5834, 0.9566, 0.5834, 0.9535, 0.5834, 0.9535, 0.5878, 0.9566, 0.5878, 0.9566, 0.5878, 0.9535, 0.5878, 0.8357, 0.9389, 0.8395, 0.9389, 0.8395, 0.9421, 0.8357, 0.9421, 0.8357, 0.9531, 0.8395, 0.9531, 0.8395, 0.9531, 0.8357, 0.9531, 0.8357, 0.9436, 0.8395, 0.9436, 0.8395, 0.9474, 0.8357, 0.9474, 0.8357, 0.9488, 0.8395, 0.9488, 0.8395, 0.9531, 0.8357, 0.9531, 0.8357, 0.9474, 0.8395, 0.9474, 0.8395, 0.9474, 0.8357, 0.9474, 0.5747, 0.9452, 0.5764, 0.9452, 0.5764, 0.9452, 0.5747, 0.9452, 0.8357, 0.9569, 0.8395, 0.9569, 0.8394, 0.9569, 0.8357, 0.9569, 0.8357, 0.9569, 0.8395, 0.9569, 0.8395, 0.9569, 0.8357, 0.9569, 0.8357, 0.9569, 0.8395, 0.9569, 0.8395, 0.9569, 0.8357, 0.9569, 0.8357, 0.9569, 0.8395, 0.9569, 0.8395, 0.9569, 0.8357, 0.9569, 0.8357, 0.9569, 0.8395, 0.9569, 0.8395, 0.9569, 0.8357, 0.9569, 0.8357, 0.9547, 0.8395, 0.9547, 0.8395, 0.9569, 0.8357, 0.9569, 0.1989, 0.9444, 0.1989, 0.9444, 0.1989, 0.9444, 0.1989, 0.9444, 0.9519, 0.9567, 0.9519, 0.9567, 0.9519, 0.9567, 0.9519, 0.9567, 0.9567, 0.9567, 0.9519, 0.9567, 0.9519, 0.9567, 0.9567, 0.9567, 0.9519, 0.9567, 0.9567, 0.9567, 0.9567, 0.9567, 0.9519, 0.9567, 0.2037, 0.9444, 0.2037, 0.9444, 0.2037, 0.9444, 0.2037, 0.9444, 0.2037, 0.9444, 0.2037, 0.9444, 0.2037, 0.9444, 0.2037, 0.9444, 0.2037, 0.9444, 0.1989, 0.9444, 0.1989, 0.9444, 0.2037, 0.9444, 0.1989, 0.9444, 0.2037, 0.9444, 0.2037, 0.9444, 0.1989, 0.9444, 0.1989, 0.9444, 0.2037, 0.9444, 0.2037, 0.9444, 0.1989, 0.9444, 0.2037, 0.9444, 0.1989, 0.9444, 0.1989, 0.9444, 0.2037, 0.9444, 0.1989, 0.9444, 0.2037, 0.9444, 0.2037, 0.9444, 0.1989, 0.9444, 0.1989, 0.9444, 0.1989, 0.9444, 0.1989, 0.9444, 0.1989, 0.9444, 0.2037, 0.9444, 0.1989, 0.9444, 0.1989, 0.9444, 0.2037, 0.9444, 0.1989, 0.9444, 0.1989, 0.9444, 0.1989, 0.9444, 0.1989, 0.9444, 0.2037, 0.9444, 0.2037, 0.9444, 0.2037, 0.9444, 0.2037, 0.9444, 0.2037, 0.9444, 0.1989, 0.9444, 0.1989, 0.9444, 0.2037, 0.9444, 0.6783, 0.9291, 0.6772, 0.9291, 0.6772, 0.9285, 0.6783, 0.9285, 0.6783, 0.926, 0.6772, 0.926, 0.6772, 0.9253, 0.6783, 0.9253, 0.6783, 0.9226, 0.6772, 0.9226, 0.6772, 0.9221, 0.6783, 0.9221, 0.6783, 0.9196, 0.6772, 0.9196, 0.6772, 0.9188, 0.6783, 0.9188, 0.6811, 0.9226, 0.6804, 0.9226, 0.6804, 0.9221, 0.6811, 0.9221, 0.6747, 0.9226, 0.674, 0.9226, 0.674, 0.9221, 0.6747, 0.9221, 0.6772, 0.9226, 0.6765, 0.9226, 0.6765, 0.9221, 0.6772, 0.9221, 0.6829, 0.9226, 0.6811, 0.9226, 0.6811, 0.9221, 0.6829, 0.9221, 0.6783, 0.9221, 0.6772, 0.9221, 0.6772, 0.9213, 0.6783, 0.9213, 0.6783, 0.9278, 0.6772, 0.9278, 0.6772, 0.926, 0.6783, 0.926, 0.6783, 0.9285, 0.6772, 0.9285, 0.6772, 0.9278, 0.6783, 0.9278, 0.6837, 0.9226, 0.6829, 0.9226, 0.6829, 0.9221, 0.6837, 0.9221, 0.6765, 0.9226, 0.6747, 0.9226, 0.6747, 0.9221, 0.6765, 0.9221, 0.6783, 0.9213, 0.6772, 0.9213, 0.6772, 0.9196, 0.6783, 0.9196, 0.6765, 0.9253, 0.6747, 0.9253, 0.6747, 0.9248, 0.6765, 0.9248, 0.6837, 0.9253, 0.6829, 0.9253, 0.6829, 0.9248, 0.6837, 0.9248, 0.6829, 0.9253, 0.6811, 0.9253, 0.6811, 0.9248, 0.6829, 0.9248, 0.6772, 0.9253, 0.6765, 0.9253, 0.6765, 0.9248, 0.6772, 0.9248, 0.6747, 0.9253, 0.674, 0.9253, 0.674, 0.9248, 0.6747, 0.9248, 0.6811, 0.9253, 0.6804, 0.9253, 0.6804, 0.9248, 0.6811, 0.9248, 0.6783, 0.9253, 0.6772, 0.9253, 0.6772, 0.9248, 0.6783, 0.9248, 0.6783, 0.9312, 0.6772, 0.9312, 0.6772, 0.9291, 0.6783, 0.9291, 0.6783, 0.9318, 0.6772, 0.9318, 0.6772, 0.9312, 0.6783, 0.9312, 0.8108, 0.9314, 0.8108, 0.9335, 0.8108, 0.9335, 0.8108, 0.9314, 0.6837, 0.9248, 0.6829, 0.9248, 0.6829, 0.9226, 0.6837, 0.9226, 0.6829, 0.9248, 0.6811, 0.9248, 0.6811, 0.9226, 0.6829, 0.9226, 0.6772, 0.9248, 0.6765, 0.9248, 0.6765, 0.9226, 0.6772, 0.9226, 0.6747, 0.9248, 0.674, 0.9248, 0.674, 0.9226, 0.6747, 0.9226, 0.6811, 0.9248, 0.6804, 0.9248, 0.6804, 0.9226, 0.6811, 0.9226, 0.6783, 0.9248, 0.6772, 0.9248, 0.6772, 0.9226, 0.6783, 0.9226, 0.8377, 0.4187, 0.8377, 0.4562, 0.8377, 0.4562, 0.8377, 0.4187, 0.8091, 0.9314, 0.8108, 0.9314, 0.8108, 0.9314, 0.8091, 0.9314, 0.8091, 0.9335, 0.8091, 0.9314, 0.8091, 0.9314, 0.8091, 0.9335, 0.8108, 0.9335, 0.8091, 0.9335, 0.8091, 0.9335, 0.8108, 0.9335, 0.8068, 0.4187, 0.8377, 0.4187, 0.8377, 0.4187, 0.8068, 0.4187, 0.8068, 0.4187, 0.8377, 0.4187, 0.8377, 0.4187, 0.8068, 0.4187, 0.8377, 0.4562, 0.8068, 0.4562, 0.8068, 0.4562, 0.8377, 0.4562, 0.8068, 0.4562, 0.8068, 0.4187, 0.8068, 0.4187, 0.8068, 0.4562, 0.8377, 0.4562, 0.8068, 0.4562, 0.8068, 0.4562, 0.8377, 0.4562, 0.8377, 0.4562, 0.8068, 0.4562, 0.8068, 0.4562, 0.8377, 0.4562, 0.8068, 0.4562, 0.8068, 0.4187, 0.8068, 0.4187, 0.8068, 0.4562, 0.8377, 0.4187, 0.8377, 0.4562, 0.8377, 0.4562, 0.8377, 0.4187, 0.9143, 0.9626, 0.9143, 0.923, 0.9143, 0.923, 0.9143, 0.9626, 0.8068, 0.4562, 0.8068, 0.4187, 0.8068, 0.4187, 0.8068, 0.4562, 0.8377, 0.4187, 0.8377, 0.4562, 0.8377, 0.4562, 0.8377, 0.4187, 0.8068, 0.4187, 0.8377, 0.4187, 0.8377, 0.4187, 0.8068, 0.4187, 0.9143, 0.923, 0.9471, 0.923, 0.9471, 0.923, 0.9143, 0.923, 0.9471, 0.9626, 0.9143, 0.9626, 0.9143, 0.9626, 0.9471, 0.9626, 0.9143, 0.923, 0.9471, 0.923, 0.9471, 0.923, 0.9143, 0.923, 0.9471, 0.923, 0.9471, 0.9626, 0.9471, 0.9626, 0.9471, 0.923, 0.9471, 0.9626, 0.9143, 0.9626, 0.9143, 0.923, 0.9471, 0.923, 0.9471, 0.923, 0.9471, 0.9626, 0.9471, 0.9626, 0.9471, 0.923, 0.9143, 0.9626, 0.9143, 0.923, 0.9143, 0.923, 0.9143, 0.9626, 0.9471, 0.9626, 0.9143, 0.9626, 0.9143, 0.9626, 0.9471, 0.9626, 0.3121, 0.9606, 0.3121, 0.9232, 0.3121, 0.9232, 0.3121, 0.9606, 0.3431, 0.9232, 0.3431, 0.9606, 0.3431, 0.9606, 0.3431, 0.9232, 0.3431, 0.9606, 0.3431, 0.9232, 0.3431, 0.9232, 0.3431, 0.9606, 0.3121, 0.9232, 0.3121, 0.9606, 0.3121, 0.9606, 0.3121, 0.9232, 0.8377, 0.4562, 0.8068, 0.4562, 0.8068, 0.4562, 0.8377, 0.4562, 0.8068, 0.4562, 0.8068, 0.4187, 0.8068, 0.4187, 0.8068, 0.4562, 0.8377, 0.4187, 0.8377, 0.4562, 0.8377, 0.4562, 0.8377, 0.4187, 0.8068, 0.4187, 0.8377, 0.4187, 0.8377, 0.4187, 0.8068, 0.4187, 0.3431, 0.9606, 0.3121, 0.9606, 0.3121, 0.9606, 0.3431, 0.9606, 0.3121, 0.9606, 0.3121, 0.9232, 0.3121, 0.9232, 0.3121, 0.9606, 0.3431, 0.9232, 0.3121, 0.9232, 0.3121, 0.9232, 0.3431, 0.9232, 0.3431, 0.9606, 0.3431, 0.9232, 0.3431, 0.9232, 0.3431, 0.9606, 0.8377, 0.4562, 0.8068, 0.4562, 0.8068, 0.4562, 0.8377, 0.4562, 0.8068, 0.4562, 0.8068, 0.4187, 0.8068, 0.4187, 0.8068, 0.4562, 0.8377, 0.4187, 0.8377, 0.4562, 0.8377, 0.4562, 0.8377, 0.4187, 0.8068, 0.4187, 0.8377, 0.4187, 0.8377, 0.4187, 0.8068, 0.4187, 0.3121, 0.9232, 0.3431, 0.9232, 0.3431, 0.9232, 0.3121, 0.9232, 0.3431, 0.9232, 0.3431, 0.9606, 0.3431, 0.9606, 0.3431, 0.9232, 0.3121, 0.9606, 0.3121, 0.9232, 0.3121, 0.9232, 0.3121, 0.9606, 0.3431, 0.9606, 0.3121, 0.9606, 0.3121, 0.9606, 0.3431, 0.9606, 0.3121, 0.9232, 0.3431, 0.9232, 0.3431, 0.9232, 0.3121, 0.9232, 0.3431, 0.9232, 0.3431, 0.9606, 0.3431, 0.9606, 0.3431, 0.9232, 0.3121, 0.9606, 0.3121, 0.9232, 0.3121, 0.9232, 0.3121, 0.9606, 0.3431, 0.9606, 0.3121, 0.9606, 0.3121, 0.9606, 0.3431, 0.9606, 0.3121, 0.9606, 0.3431, 0.9606, 0.3431, 0.9606, 0.3121, 0.9606, 0.3121, 0.9232, 0.3121, 0.9606, 0.3121, 0.9606, 0.3121, 0.9232, 0.3121, 0.9232, 0.3431, 0.9232, 0.3431, 0.9232, 0.3121, 0.9232, 0.3431, 0.9232, 0.3431, 0.9606, 0.3431, 0.9606, 0.3431, 0.9232, 0.3121, 0.9606, 0.3431, 0.9606, 0.3431, 0.9606, 0.3121, 0.9606, 0.3121, 0.9232, 0.3431, 0.9232, 0.3431, 0.9232, 0.3121, 0.9232, 0.3431, 0.9232, 0.3121, 0.9232, 0.3121, 0.9232, 0.3431, 0.9232, 0.3431, 0.9606, 0.3121, 0.9606, 0.3121, 0.9606, 0.3431, 0.9606, 0.6783, 0.9248, 0.6783, 0.9226, 0.6783, 0.9226, 0.6783, 0.9248, 0.6783, 0.9221, 0.6783, 0.9213, 0.6783, 0.9213, 0.6783, 0.9221, 0.6794, 0.926, 0.6794, 0.9278, 0.6794, 0.9278, 0.6794, 0.926, 0.6783, 0.9278, 0.6783, 0.926, 0.6783, 0.926, 0.6783, 0.9278, 0.6794, 0.9213, 0.6794, 0.9221, 0.6794, 0.9221, 0.6794, 0.9213, 0.6794, 0.9226, 0.6794, 0.9248, 0.6794, 0.9248, 0.6794, 0.9226, 0.6783, 0.9285, 0.6783, 0.9278, 0.6783, 0.9278, 0.6783, 0.9285, 0.6794, 0.9188, 0.6794, 0.9196, 0.6794, 0.9196, 0.6794, 0.9188, 0.6794, 0.9312, 0.6794, 0.9318, 0.6794, 0.9318, 0.6794, 0.9312, 0.6783, 0.9213, 0.6783, 0.9196, 0.6783, 0.9196, 0.6783, 0.9213, 0.6794, 0.9221, 0.6794, 0.9226, 0.6794, 0.9226, 0.6794, 0.9221, 0.6783, 0.9291, 0.6783, 0.9285, 0.6783, 0.9285, 0.6783, 0.9291, 0.6804, 0.9291, 0.6794, 0.9291, 0.6794, 0.9285, 0.6804, 0.9285, 0.6804, 0.926, 0.6794, 0.926, 0.6794, 0.9253, 0.6804, 0.9253, 0.6804, 0.9226, 0.6794, 0.9226, 0.6794, 0.9221, 0.6804, 0.9221, 0.6804, 0.9196, 0.6794, 0.9196, 0.6794, 0.9188, 0.6804, 0.9188, 0.6804, 0.9221, 0.6794, 0.9221, 0.6794, 0.9213, 0.6804, 0.9213, 0.6804, 0.9278, 0.6794, 0.9278, 0.6794, 0.926, 0.6804, 0.926, 0.6804, 0.9285, 0.6794, 0.9285, 0.6794, 0.9278, 0.6804, 0.9278, 0.6804, 0.9213, 0.6794, 0.9213, 0.6794, 0.9196, 0.6804, 0.9196, 0.6804, 0.9253, 0.6794, 0.9253, 0.6794, 0.9248, 0.6804, 0.9248, 0.6804, 0.9312, 0.6794, 0.9312, 0.6794, 0.9291, 0.6804, 0.9291, 0.6804, 0.9318, 0.6794, 0.9318, 0.6794, 0.9312, 0.6804, 0.9312, 0.6804, 0.9248, 0.6794, 0.9248, 0.6794, 0.9226, 0.6804, 0.9226, 0.9525, 0.9147, 0.9525, 0.9164, 0.9525, 0.9164, 0.9525, 0.9147, 0.9514, 0.9198, 0.9514, 0.9177, 0.9514, 0.9177, 0.9514, 0.9198, 0.9514, 0.9171, 0.9514, 0.9164, 0.9514, 0.9164, 0.9514, 0.9171, 0.9525, 0.9228, 0.9525, 0.9236, 0.9525, 0.9236, 0.9525, 0.9228, 0.9514, 0.9228, 0.9514, 0.9211, 0.9514, 0.9211, 0.9514, 0.9228, 0.9525, 0.9211, 0.9525, 0.9228, 0.9525, 0.9228, 0.9525, 0.9211, 0.9514, 0.9236, 0.9514, 0.9228, 0.9514, 0.9228, 0.9514, 0.9236, 0.9525, 0.9164, 0.9525, 0.9171, 0.9525, 0.9171, 0.9525, 0.9164, 0.9525, 0.9177, 0.9525, 0.9198, 0.9525, 0.9198, 0.9525, 0.9177, 0.9514, 0.9164, 0.9514, 0.9147, 0.9514, 0.9147, 0.9514, 0.9164, 0.9525, 0.9139, 0.9525, 0.9147, 0.9525, 0.9147, 0.9525, 0.9139, 0.9514, 0.9242, 0.9514, 0.9236, 0.9514, 0.9236, 0.9514, 0.9242, 0.6794, 0.9278, 0.6794, 0.9285, 0.6794, 0.9285, 0.6794, 0.9278, 0.6783, 0.9196, 0.6783, 0.9188, 0.6783, 0.9188, 0.6783, 0.9196, 0.6783, 0.9318, 0.6783, 0.9312, 0.6783, 0.9312, 0.6783, 0.9318, 0.6794, 0.9196, 0.6794, 0.9213, 0.6794, 0.9213, 0.6794, 0.9196, 0.6783, 0.9226, 0.6783, 0.9221, 0.6783, 0.9221, 0.6783, 0.9226, 0.6794, 0.9285, 0.6794, 0.9291, 0.6794, 0.9291, 0.6794, 0.9285, 0.6783, 0.9312, 0.6783, 0.9291, 0.6783, 0.9291, 0.6783, 0.9312, 0.6794, 0.9248, 0.6794, 0.9253, 0.6794, 0.9253, 0.6794, 0.9248, 0.6783, 0.926, 0.6783, 0.9253, 0.6783, 0.9253, 0.6783, 0.926, 0.6794, 0.9253, 0.6794, 0.926, 0.6794, 0.926, 0.6794, 0.9253, 0.6783, 0.9253, 0.6783, 0.9248, 0.6783, 0.9248, 0.6783, 0.9253, 0.6794, 0.9291, 0.6794, 0.9312, 0.6794, 0.9312, 0.6794, 0.9291, 0.9525, 0.9198, 0.9514, 0.9198, 0.9514, 0.9177, 0.9525, 0.9177, 0.9525, 0.9269, 0.9514, 0.9269, 0.9514, 0.9263, 0.9525, 0.9263, 0.9525, 0.9263, 0.9514, 0.9263, 0.9514, 0.9242, 0.9525, 0.9242, 0.9525, 0.9204, 0.9514, 0.9204, 0.9514, 0.9198, 0.9525, 0.9198, 0.9525, 0.9164, 0.9514, 0.9164, 0.9514, 0.9147, 0.9525, 0.9147, 0.9525, 0.9236, 0.9514, 0.9236, 0.9514, 0.9228, 0.9525, 0.9228, 0.9525, 0.9228, 0.9514, 0.9228, 0.9514, 0.9211, 0.9525, 0.9211, 0.9525, 0.9171, 0.9514, 0.9171, 0.9514, 0.9164, 0.9525, 0.9164, 0.9525, 0.9147, 0.9514, 0.9147, 0.9514, 0.9139, 0.9525, 0.9139, 0.9525, 0.9177, 0.9514, 0.9177, 0.9514, 0.9171, 0.9525, 0.9171, 0.9525, 0.9211, 0.9514, 0.9211, 0.9514, 0.9204, 0.9525, 0.9204, 0.9525, 0.9242, 0.9514, 0.9242, 0.9514, 0.9236, 0.9525, 0.9236, 0.9514, 0.9147, 0.9514, 0.9139, 0.9514, 0.9139, 0.9514, 0.9147, 0.9525, 0.9236, 0.9525, 0.9242, 0.9525, 0.9242, 0.9525, 0.9236, 0.9514, 0.9269, 0.9514, 0.9263, 0.9514, 0.9263, 0.9514, 0.9269, 0.9525, 0.9198, 0.9525, 0.9204, 0.9525, 0.9204, 0.9525, 0.9198, 0.9514, 0.9177, 0.9514, 0.9171, 0.9514, 0.9171, 0.9514, 0.9177, 0.9525, 0.9204, 0.9525, 0.9211, 0.9525, 0.9211, 0.9525, 0.9204, 0.9514, 0.9263, 0.9514, 0.9242, 0.9514, 0.9242, 0.9514, 0.9263, 0.9525, 0.9242, 0.9525, 0.9263, 0.9525, 0.9263, 0.9525, 0.9242, 0.9514, 0.9211, 0.9514, 0.9204, 0.9514, 0.9204, 0.9514, 0.9211, 0.9525, 0.9171, 0.9525, 0.9177, 0.9525, 0.9177, 0.9525, 0.9171, 0.9514, 0.9204, 0.9514, 0.9198, 0.9514, 0.9198, 0.9514, 0.9204, 0.9525, 0.9263, 0.9525, 0.9269, 0.9525, 0.9269, 0.9525, 0.9263])
me_cube_002.materials.append(mat_material_001)
me_cube_002.materials.append(mat_material_002)
me_cube_002.use_remesh_fix_poles = True
me_cube_002.use_remesh_preserve_attributes = False
me_cube_002.update()

# ---- objects
ob_cube_001 = bpy.data.objects.new('Cube.001', me_cube_002)

# ---- transforms, parenting, visibility, modifiers, constraints
ob_cube_001.location = (0.0, 0.0, 0.0)

# ---- collection membership
col_collection.objects.link(ob_cube_001)

# ---- scene / render settings (as saved in the file)
scene.frame_start = 1; scene.frame_end = 250; scene.frame_set(1)
scene.render.engine = 'BLENDER_EEVEE_NEXT'
scene.cycles.sampling_pattern = 'TABULATED_SOBOL'
scene.cycles.use_light_tree = False
scene.view_settings.view_transform = 'Filmic'
bpy.context.view_layer.update()

# ---- added for rendering (the .blend has no active camera and no usable light): camera, sun
cam_auto = bpy.data.cameras.new('AutoCamera')
cam_auto.lens = 50.0
cam_auto.sensor_width = 36.0
cam_auto.clip_end = 1000.0
ob_auto_camera = bpy.data.objects.new('AutoCamera', cam_auto)
scene.collection.objects.link(ob_auto_camera)
ob_auto_camera.location = (6.95767, -7.83756, 7.15908)
ob_auto_camera.rotation_euler = (1.09748, -7.21219e-08, 0.694738)
scene.camera = ob_auto_camera
light_auto_sun = bpy.data.lights.new('AutoSun', 'SUN')
light_auto_sun.energy = 3.0
light_auto_sun.angle = 0.0523599
ob_auto_sun = bpy.data.objects.new('AutoSun', light_auto_sun)
scene.collection.objects.link(ob_auto_sun)
ob_auto_sun.rotation_euler = (0.872665, 0.174533, 0.523599)
bpy.context.view_layer.update()
